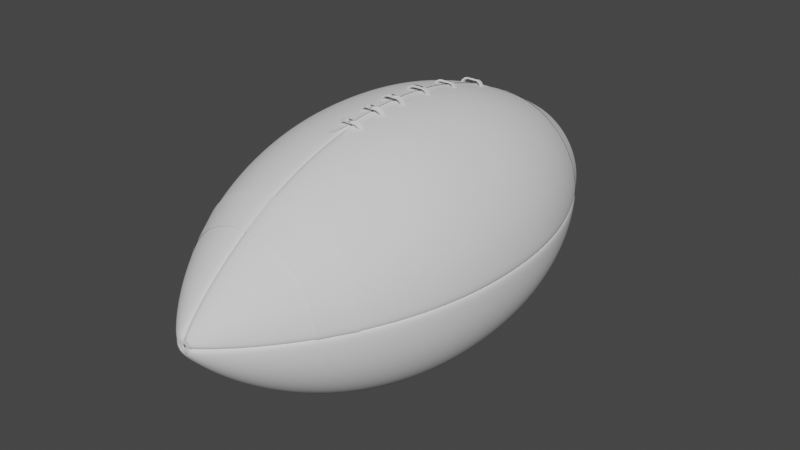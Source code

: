 # Source: AFootball.blend  (saved by Blender 3.4.6; exported with 4.5.12 LTS)
import bpy
from mathutils import Matrix  # noqa: F401  (used for matrix-valued properties, if any)

bpy.ops.wm.read_factory_settings(use_empty=True)
scene = bpy.context.scene
scene.name = 'Scene'

# ---- collections
col_collection = bpy.data.collections.new('Collection'); scene.collection.children.link(col_collection)

# ---- node groups
ng_auto_smooth = bpy.data.node_groups.new('Auto Smooth', 'GeometryNodeTree')
_s = ng_auto_smooth.interface.new_socket(name='Geometry', in_out='OUTPUT', socket_type='NodeSocketGeometry')
_s = ng_auto_smooth.interface.new_socket(name='Geometry', in_out='INPUT', socket_type='NodeSocketGeometry')
_s = ng_auto_smooth.interface.new_socket(name='Angle', in_out='INPUT', socket_type='NodeSocketFloat')
_s.subtype = 'ANGLE'
_s.min_value = 0.0
_s.max_value = 3.142
ng_auto_smooth.is_modifier = True
_N = ng_auto_smooth.nodes; _L = ng_auto_smooth.links
n0 = _N.new('NodeGroupOutput'); n0.name = 'Group Output'; n0.location = (480, -100)
n1 = _N.new('NodeGroupInput'); n1.name = 'Group Input'; n1.location = (-420, -300)
n2 = _N.new('NodeGroupInput'); n2.name = 'Group Input.001'; n2.location = (-60, -100)
n3 = _N.new('GeometryNodeSetShadeSmooth'); n3.name = 'Set Shade Smooth'; n3.location = (120, -100)
n3.domain = 'EDGE'
n4 = _N.new('GeometryNodeSetShadeSmooth'); n4.name = 'Set Shade Smooth.001'; n4.location = (300, -100)
n5 = _N.new('GeometryNodeInputMeshEdgeAngle'); n5.name = 'Edge Angle'; n5.location = (-420, -220)
n6 = _N.new('GeometryNodeInputEdgeSmooth'); n6.name = 'Is Edge Smooth'; n6.location = (-60, -160)
n7 = _N.new('GeometryNodeInputShadeSmooth'); n7.name = 'Is Face Smooth'; n7.location = (-240, -340)
n8 = _N.new('FunctionNodeBooleanMath'); n8.name = 'Boolean Math'; n8.location = (-60, -220)
n9 = _N.new('FunctionNodeCompare'); n9.name = 'Compare'; n9.location = (-240, -180)
n9.operation = 'LESS_EQUAL'
_L.new(n5.outputs[0], n9.inputs[0])
_L.new(n4.outputs[0], n0.inputs[0])
_L.new(n1.outputs[1], n9.inputs[1])
_L.new(n9.outputs[0], n8.inputs[0])
_L.new(n7.outputs[0], n8.inputs[1])
_L.new(n2.outputs[0], n3.inputs[0])
_L.new(n6.outputs[0], n3.inputs[1])
_L.new(n3.outputs[0], n4.inputs[0])
_L.new(n8.outputs[0], n3.inputs[2])
n0.is_active_output = True

# ---- world
world_world = bpy.data.worlds.new('World'); scene.world = world_world
world_world.use_nodes = True; world_world.node_tree.nodes.clear()
_N = world_world.node_tree.nodes; _L = world_world.node_tree.links
n0 = _N.new('ShaderNodeOutputWorld'); n0.name = 'World Output'; n0.location = (300, 300)
n1 = _N.new('ShaderNodeBackground'); n1.name = 'Background'; n1.location = (10, 300)
n1.inputs[0].default_value = (0.05088, 0.05088, 0.05088, 1.0)
_L.new(n1.outputs[0], n0.inputs[0])
n0.is_active_output = True
world_world.color = (0.05088, 0.05088, 0.05088)
world_world.use_sun_shadow = False
world_world.sun_shadow_jitter_overblur = 0.0

# ---- meshes
me_sphere = bpy.data.meshes.new('Sphere')
me_sphere.from_pydata([(0.0, 1.0, 0.0), (0.0, 0.9808, -0.347), (0.0, 0.8315, -0.9601), (0.0, 0.0, -2.032), (-1.0, 0.0, 0.0), (-0.9808, 0.0, -0.347), (-0.9239, 0.0, -0.6571), (-0.8315, 0.0, -0.9601), (-0.7071, 0.0, -1.239), (-0.5556, 0.0, -1.496), (-0.3827, 0.0, -1.726), (-0.04063, 0.0, -2.053), (-0.9808, 0.1951, 0.0), (-0.9619, 0.1913, -0.347), (-0.9061, 0.1802, -0.6571), (-0.8155, 0.1622, -0.9601), (-0.6935, 0.1379, -1.239), (-0.5449, 0.1084, -1.496), (-0.3753, 0.07466, -1.726), (-0.03985, 0.007927, -2.053), (-0.9239, 0.3827, 0.0), (-0.9061, 0.3753, -0.347), (-0.8536, 0.3536, -0.6571), (-0.7682, 0.3182, -0.9601), (-0.6533, 0.2706, -1.239), (-0.5133, 0.2126, -1.496), (-0.3536, 0.1464, -1.726), (-0.03754, 0.01555, -2.053), (-0.8315, 0.5556, 0.0), (-0.8155, 0.5449, -0.347), (-0.7682, 0.5133, -0.6571), (-0.6913, 0.4619, -0.9601), (-0.5879, 0.3928, -1.239), (-0.4619, 0.3087, -1.496), (-0.3182, 0.2126, -1.726), (-0.03378, 0.02257, -2.053), (-0.7071, 0.7071, 0.0), (-0.6935, 0.6935, -0.347), (-0.6533, 0.6533, -0.6571), (-0.5879, 0.5879, -0.9601), (-0.5, 0.5, -1.239), (-0.3928, 0.3928, -1.496), (-0.2706, 0.2706, -1.726), (-0.02873, 0.02873, -2.053), (-0.5556, 0.8315, 0.0), (-0.5449, 0.8155, -0.347), (-0.5133, 0.7682, -0.6571), (-0.4619, 0.6913, -0.9601), (-0.3928, 0.5879, -1.239), (-0.3087, 0.4619, -1.496), (-0.2126, 0.3182, -1.726), (-0.02257, 0.03378, -2.053), (-0.3827, 0.9239, 0.0), (-0.3753, 0.9061, -0.347), (-0.3536, 0.8536, -0.6571), (-0.3182, 0.7682, -0.9601), (-0.2706, 0.6533, -1.239), (-0.2126, 0.5133, -1.496), (-0.1464, 0.3536, -1.726), (-0.01555, 0.03754, -2.053), (-0.1951, 0.9808, 0.0), (-0.1913, 0.9619, -0.347), (-0.1802, 0.9061, -0.6571), (-0.1622, 0.8155, -0.9601), (-0.1379, 0.6935, -1.239), (-0.1084, 0.5449, -1.496), (-0.07466, 0.3753, -1.726), (-0.007927, 0.03985, -2.053), (0.0, 0.9239, -0.6571), (0.0, 0.7071, -1.239), (0.0, 0.5556, -1.496), (0.0, 0.3827, -1.726), (0.0, 0.04063, -2.053), (-0.2006, 0.0, -1.919), (-0.1968, 0.03914, -1.919), (-0.1854, 0.07678, -1.919), (-0.1668, 0.1115, -1.919), (-0.1419, 0.1419, -1.919), (-0.1115, 0.1668, -1.919), (-0.07678, 0.1854, -1.919), (-0.03914, 0.1968, -1.919), (0.0, 0.2006, -1.919), (0.0, 0.9808, 0.347), (0.0, 0.8315, 0.9601), (0.0, 0.0, 2.032), (-0.9808, 0.0, 0.347), (-0.9239, 0.0, 0.6571), (-0.8315, 0.0, 0.9601), (-0.7071, 0.0, 1.239), (-0.5556, 0.0, 1.496), (-0.3827, 0.0, 1.726), (-0.04063, 0.0, 2.053), (-0.9619, 0.1913, 0.347), (-0.9061, 0.1802, 0.6571), (-0.8155, 0.1622, 0.9601), (-0.6935, 0.1379, 1.239), (-0.5449, 0.1084, 1.496), (-0.3753, 0.07466, 1.726), (-0.03985, 0.007927, 2.053), (-0.9061, 0.3753, 0.347), (-0.8536, 0.3536, 0.6571), (-0.7682, 0.3182, 0.9601), (-0.6533, 0.2706, 1.239), (-0.5133, 0.2126, 1.496), (-0.3536, 0.1464, 1.726), (-0.03754, 0.01555, 2.053), (-0.8155, 0.5449, 0.347), (-0.7682, 0.5133, 0.6571), (-0.6913, 0.4619, 0.9601), (-0.5879, 0.3928, 1.239), (-0.4619, 0.3087, 1.496), (-0.3182, 0.2126, 1.726), (-0.03378, 0.02257, 2.053), (-0.6935, 0.6935, 0.347), (-0.6533, 0.6533, 0.6571), (-0.5879, 0.5879, 0.9601), (-0.5, 0.5, 1.239), (-0.3928, 0.3928, 1.496), (-0.2706, 0.2706, 1.726), (-0.02873, 0.02873, 2.053), (-0.5449, 0.8155, 0.347), (-0.5133, 0.7682, 0.6571), (-0.4619, 0.6913, 0.9601), (-0.3928, 0.5879, 1.239), (-0.3087, 0.4619, 1.496), (-0.2126, 0.3182, 1.726), (-0.02257, 0.03378, 2.053), (-0.3753, 0.9061, 0.347), (-0.3536, 0.8536, 0.6571), (-0.3182, 0.7682, 0.9601), (-0.2706, 0.6533, 1.239), (-0.2126, 0.5133, 1.496), (-0.1464, 0.3536, 1.726), (-0.01555, 0.03754, 2.053), (-0.1913, 0.9619, 0.347), (-0.1802, 0.9061, 0.6571), (-0.1622, 0.8155, 0.9601), (-0.1379, 0.6935, 1.239), (-0.1084, 0.5449, 1.496), (-0.07466, 0.3753, 1.726), (-0.007927, 0.03985, 2.053), (0.0, 0.9239, 0.6571), (0.0, 0.7071, 1.239), (0.0, 0.5556, 1.496), (0.0, 0.3827, 1.726), (0.0, 0.04063, 2.053), (-0.2006, 0.0, 1.919), (-0.1968, 0.03914, 1.919), (-0.1854, 0.07678, 1.919), (-0.1668, 0.1115, 1.919), (-0.1419, 0.1419, 1.919), (-0.1115, 0.1668, 1.919), (-0.07678, 0.1854, 1.919), (-0.03914, 0.1968, 1.919), (0.0, 0.2006, 1.919), (-0.01946, 1.016, -6.827e-10), (-0.01946, 0.9964, -0.347), (-0.01946, 0.8471, -0.9601), (-0.01946, 0.01562, -2.032), (-1.019, 0.01562, -6.827e-10), (-1.0, 0.01562, -0.347), (-0.9433, 0.01562, -0.6571), (-0.8509, 0.01562, -0.9601), (-0.7266, 0.01562, -1.239), (-0.575, 0.01562, -1.496), (-0.4021, 0.01562, -1.726), (-0.06009, 0.01562, -2.053), (-1.0, 0.2107, -6.827e-10), (-0.9814, 0.207, -0.347), (-0.9256, 0.1959, -0.6571), (-0.835, 0.1778, -0.9601), (-0.713, 0.1536, -1.239), (-0.5644, 0.124, -1.496), (-0.3948, 0.09028, -1.726), (-0.05931, 0.02354, -2.053), (-0.9433, 0.3983, -6.827e-10), (-0.9256, 0.3909, -0.347), (-0.873, 0.3692, -0.6571), (-0.7876, 0.3338, -0.9601), (-0.6727, 0.2862, -1.239), (-0.5327, 0.2282, -1.496), (-0.373, 0.1621, -1.726), (-0.057, 0.03117, -2.053), (-0.8509, 0.5712, -6.827e-10), (-0.835, 0.5605, -0.347), (-0.7876, 0.5289, -0.6571), (-0.7108, 0.4776, -0.9601), (-0.6074, 0.4085, -1.239), (-0.4814, 0.3243, -1.496), (-0.3376, 0.2282, -1.726), (-0.05324, 0.03819, -2.053), (-0.7266, 0.7227, -6.827e-10), (-0.713, 0.7091, -0.347), (-0.6727, 0.6689, -0.6571), (-0.6074, 0.6036, -0.9601), (-0.5195, 0.5156, -1.239), (-0.4123, 0.4085, -1.496), (-0.2901, 0.2862, -1.726), (-0.04819, 0.04435, -2.053), (-0.575, 0.8471, -6.827e-10), (-0.5644, 0.8311, -0.347), (-0.5327, 0.7838, -0.6571), (-0.4814, 0.707, -0.9601), (-0.4123, 0.6036, -1.239), (-0.3281, 0.4776, -1.496), (-0.2321, 0.3338, -1.726), (-0.04203, 0.0494, -2.053), (-0.4021, 0.9395, -6.827e-10), (-0.3948, 0.9217, -0.347), (-0.373, 0.8692, -0.6571), (-0.3376, 0.7838, -0.9601), (-0.2901, 0.6689, -1.239), (-0.2321, 0.5289, -1.496), (-0.1659, 0.3692, -1.726), (-0.03501, 0.05316, -2.053), (-0.2145, 0.9964, -6.827e-10), (-0.2108, 0.9776, -0.347), (-0.1997, 0.9217, -0.6571), (-0.1817, 0.8311, -0.9601), (-0.1574, 0.7091, -1.239), (-0.1278, 0.5605, -1.496), (-0.09412, 0.3909, -1.726), (-0.02739, 0.05547, -2.053), (-0.01946, 0.9395, -0.6571), (-0.01946, 0.7227, -1.239), (-0.01946, 0.5712, -1.496), (-0.01946, 0.3983, -1.726), (-0.01946, 0.05625, -2.053), (-0.2201, 0.01562, -1.919), (-0.2162, 0.05476, -1.919), (-0.2048, 0.0924, -1.919), (-0.1863, 0.1271, -1.919), (-0.1613, 0.1575, -1.919), (-0.1309, 0.1824, -1.919), (-0.09624, 0.201, -1.919), (-0.0586, 0.2124, -1.919), (-0.01946, 0.2163, -1.919), (-0.01946, 0.9964, 0.347), (-0.01946, 0.8471, 0.9601), (-0.01946, 0.01562, 2.032), (-1.0, 0.01562, 0.347), (-0.9433, 0.01562, 0.6571), (-0.8509, 0.01562, 0.9601), (-0.7266, 0.01562, 1.239), (-0.575, 0.01562, 1.496), (-0.4021, 0.01562, 1.726), (-0.06009, 0.01562, 2.053), (-0.9814, 0.207, 0.347), (-0.9256, 0.1959, 0.6571), (-0.835, 0.1778, 0.9601), (-0.713, 0.1536, 1.239), (-0.5644, 0.124, 1.496), (-0.3948, 0.09028, 1.726), (-0.05931, 0.02354, 2.053), (-0.9256, 0.3909, 0.347), (-0.873, 0.3692, 0.6571), (-0.7876, 0.3338, 0.9601), (-0.6727, 0.2862, 1.239), (-0.5327, 0.2282, 1.496), (-0.373, 0.1621, 1.726), (-0.057, 0.03117, 2.053), (-0.835, 0.5605, 0.347), (-0.7876, 0.5289, 0.6571), (-0.7108, 0.4776, 0.9601), (-0.6074, 0.4085, 1.239), (-0.4814, 0.3243, 1.496), (-0.3376, 0.2282, 1.726), (-0.05324, 0.03819, 2.053), (-0.713, 0.7091, 0.347), (-0.6727, 0.6689, 0.6571), (-0.6074, 0.6036, 0.9601), (-0.5195, 0.5156, 1.239), (-0.4123, 0.4085, 1.496), (-0.2901, 0.2862, 1.726), (-0.04819, 0.04435, 2.053), (-0.5644, 0.8311, 0.347), (-0.5327, 0.7838, 0.6571), (-0.4814, 0.707, 0.9601), (-0.4123, 0.6036, 1.239), (-0.3281, 0.4776, 1.496), (-0.2321, 0.3338, 1.726), (-0.04203, 0.0494, 2.053), (-0.3948, 0.9217, 0.347), (-0.373, 0.8692, 0.6571), (-0.3376, 0.7838, 0.9601), (-0.2901, 0.6689, 1.239), (-0.2321, 0.5289, 1.496), (-0.1659, 0.3692, 1.726), (-0.03501, 0.05316, 2.053), (-0.2108, 0.9776, 0.347), (-0.1997, 0.9217, 0.6571), (-0.1817, 0.8311, 0.9601), (-0.1574, 0.7091, 1.239), (-0.1278, 0.5605, 1.496), (-0.09412, 0.3909, 1.726), (-0.02739, 0.05547, 2.053), (-0.01946, 0.9395, 0.6571), (-0.01946, 0.7227, 1.239), (-0.01946, 0.5712, 1.496), (-0.01946, 0.3983, 1.726), (-0.01946, 0.05625, 2.053), (-0.2201, 0.01562, 1.919), (-0.2162, 0.05476, 1.919), (-0.2048, 0.0924, 1.919), (-0.1863, 0.1271, 1.919), (-0.1613, 0.1575, 1.919), (-0.1309, 0.1824, 1.919), (-0.09624, 0.201, 1.919), (-0.0586, 0.2124, 1.919), (-0.01946, 0.2163, 1.919)], [], [(6, 14, 13, 5), (7, 15, 14, 6), (8, 16, 15, 7), (9, 17, 16, 8), (10, 18, 17, 9), (73, 74, 18, 10), (3, 19, 11), (5, 13, 12, 4), (18, 26, 25, 17), (74, 75, 26, 18), (3, 27, 19), (13, 21, 20, 12), (14, 22, 21, 13), (15, 23, 22, 14), (16, 24, 23, 15), (17, 25, 24, 16), (23, 31, 30, 22), (24, 32, 31, 23), (25, 33, 32, 24), (26, 34, 33, 25), (75, 76, 34, 26), (3, 35, 27), (21, 29, 28, 20), (22, 30, 29, 21), (76, 77, 42, 34), (3, 43, 35), (29, 37, 36, 28), (30, 38, 37, 29), (31, 39, 38, 30), (32, 40, 39, 31), (33, 41, 40, 32), (34, 42, 41, 33), (39, 47, 46, 38), (40, 48, 47, 39), (41, 49, 48, 40), (42, 50, 49, 41), (77, 78, 50, 42), (3, 51, 43), (37, 45, 44, 36), (38, 46, 45, 37), (78, 79, 58, 50), (3, 59, 51), (45, 53, 52, 44), (46, 54, 53, 45), (47, 55, 54, 46), (48, 56, 55, 47), (49, 57, 56, 48), (50, 58, 57, 49), (56, 64, 63, 55), (57, 65, 64, 56), (58, 66, 65, 57), (79, 80, 66, 58), (3, 67, 59), (53, 61, 60, 52), (54, 62, 61, 53), (55, 63, 62, 54), (3, 72, 67), (61, 1, 0, 60), (62, 68, 1, 61), (63, 2, 68, 62), (64, 69, 2, 63), (65, 70, 69, 64), (66, 71, 70, 65), (80, 81, 71, 66), (67, 72, 81, 80), (59, 67, 80, 79), (51, 59, 79, 78), (43, 51, 78, 77), (35, 43, 77, 76), (27, 35, 76, 75), (19, 27, 75, 74), (11, 19, 74, 73), (86, 85, 92, 93), (87, 86, 93, 94), (88, 87, 94, 95), (89, 88, 95, 96), (90, 89, 96, 97), (146, 90, 97, 147), (84, 91, 98), (85, 4, 12, 92), (97, 96, 103, 104), (147, 97, 104, 148), (84, 98, 105), (92, 12, 20, 99), (93, 92, 99, 100), (94, 93, 100, 101), (95, 94, 101, 102), (96, 95, 102, 103), (101, 100, 107, 108), (102, 101, 108, 109), (103, 102, 109, 110), (104, 103, 110, 111), (148, 104, 111, 149), (84, 105, 112), (99, 20, 28, 106), (100, 99, 106, 107), (149, 111, 118, 150), (84, 112, 119), (106, 28, 36, 113), (107, 106, 113, 114), (108, 107, 114, 115), (109, 108, 115, 116), (110, 109, 116, 117), (111, 110, 117, 118), (115, 114, 121, 122), (116, 115, 122, 123), (117, 116, 123, 124), (118, 117, 124, 125), (150, 118, 125, 151), (84, 119, 126), (113, 36, 44, 120), (114, 113, 120, 121), (151, 125, 132, 152), (84, 126, 133), (120, 44, 52, 127), (121, 120, 127, 128), (122, 121, 128, 129), (123, 122, 129, 130), (124, 123, 130, 131), (125, 124, 131, 132), (130, 129, 136, 137), (131, 130, 137, 138), (132, 131, 138, 139), (152, 132, 139, 153), (84, 133, 140), (127, 52, 60, 134), (128, 127, 134, 135), (129, 128, 135, 136), (84, 140, 145), (134, 60, 0, 82), (135, 134, 82, 141), (136, 135, 141, 83), (137, 136, 83, 142), (138, 137, 142, 143), (139, 138, 143, 144), (153, 139, 144, 154), (140, 153, 154, 145), (133, 152, 153, 140), (126, 151, 152, 133), (119, 150, 151, 126), (112, 149, 150, 119), (105, 148, 149, 112), (98, 147, 148, 105), (91, 146, 147, 98), (161, 160, 168, 169), (162, 161, 169, 170), (163, 162, 170, 171), (164, 163, 171, 172), (165, 164, 172, 173), (228, 165, 173, 229), (158, 166, 174), (160, 159, 167, 168), (173, 172, 180, 181), (229, 173, 181, 230), (158, 174, 182), (168, 167, 175, 176), (169, 168, 176, 177), (170, 169, 177, 178), (171, 170, 178, 179), (172, 171, 179, 180), (178, 177, 185, 186), (179, 178, 186, 187), (180, 179, 187, 188), (181, 180, 188, 189), (230, 181, 189, 231), (158, 182, 190), (176, 175, 183, 184), (177, 176, 184, 185), (231, 189, 197, 232), (158, 190, 198), (184, 183, 191, 192), (185, 184, 192, 193), (186, 185, 193, 194), (187, 186, 194, 195), (188, 187, 195, 196), (189, 188, 196, 197), (194, 193, 201, 202), (195, 194, 202, 203), (196, 195, 203, 204), (197, 196, 204, 205), (232, 197, 205, 233), (158, 198, 206), (192, 191, 199, 200), (193, 192, 200, 201), (233, 205, 213, 234), (158, 206, 214), (200, 199, 207, 208), (201, 200, 208, 209), (202, 201, 209, 210), (203, 202, 210, 211), (204, 203, 211, 212), (205, 204, 212, 213), (211, 210, 218, 219), (212, 211, 219, 220), (213, 212, 220, 221), (234, 213, 221, 235), (158, 214, 222), (208, 207, 215, 216), (209, 208, 216, 217), (210, 209, 217, 218), (158, 222, 227), (216, 215, 155, 156), (217, 216, 156, 223), (218, 217, 223, 157), (219, 218, 157, 224), (220, 219, 224, 225), (221, 220, 225, 226), (235, 221, 226, 236), (222, 235, 236, 227), (214, 234, 235, 222), (206, 233, 234, 214), (198, 232, 233, 206), (190, 231, 232, 198), (182, 230, 231, 190), (174, 229, 230, 182), (166, 228, 229, 174), (241, 248, 247, 240), (242, 249, 248, 241), (243, 250, 249, 242), (244, 251, 250, 243), (245, 252, 251, 244), (301, 302, 252, 245), (239, 253, 246), (240, 247, 167, 159), (252, 259, 258, 251), (302, 303, 259, 252), (239, 260, 253), (247, 254, 175, 167), (248, 255, 254, 247), (249, 256, 255, 248), (250, 257, 256, 249), (251, 258, 257, 250), (256, 263, 262, 255), (257, 264, 263, 256), (258, 265, 264, 257), (259, 266, 265, 258), (303, 304, 266, 259), (239, 267, 260), (254, 261, 183, 175), (255, 262, 261, 254), (304, 305, 273, 266), (239, 274, 267), (261, 268, 191, 183), (262, 269, 268, 261), (263, 270, 269, 262), (264, 271, 270, 263), (265, 272, 271, 264), (266, 273, 272, 265), (270, 277, 276, 269), (271, 278, 277, 270), (272, 279, 278, 271), (273, 280, 279, 272), (305, 306, 280, 273), (239, 281, 274), (268, 275, 199, 191), (269, 276, 275, 268), (306, 307, 287, 280), (239, 288, 281), (275, 282, 207, 199), (276, 283, 282, 275), (277, 284, 283, 276), (278, 285, 284, 277), (279, 286, 285, 278), (280, 287, 286, 279), (285, 292, 291, 284), (286, 293, 292, 285), (287, 294, 293, 286), (307, 308, 294, 287), (239, 295, 288), (282, 289, 215, 207), (283, 290, 289, 282), (284, 291, 290, 283), (239, 300, 295), (289, 237, 155, 215), (290, 296, 237, 289), (291, 238, 296, 290), (292, 297, 238, 291), (293, 298, 297, 292), (294, 299, 298, 293), (308, 309, 299, 294), (295, 300, 309, 308), (288, 295, 308, 307), (281, 288, 307, 306), (274, 281, 306, 305), (267, 274, 305, 304), (260, 267, 304, 303), (253, 260, 303, 302), (246, 253, 302, 301), (142, 83, 238, 297), (5, 4, 159, 160), (68, 2, 157, 223), (84, 145, 300, 239), (73, 10, 165, 228), (6, 5, 160, 161), (2, 69, 224, 157), (91, 84, 239, 246), (7, 6, 161, 162), (72, 3, 158, 227), (8, 7, 162, 163), (143, 142, 297, 298), (3, 11, 166, 158), (9, 8, 163, 164), (144, 143, 298, 299), (82, 0, 155, 237), (69, 70, 225, 224), (10, 9, 164, 165), (145, 154, 309, 300), (4, 85, 240, 159), (70, 71, 226, 225), (11, 73, 228, 166), (154, 144, 299, 309), (85, 86, 241, 240), (81, 72, 227, 236), (86, 87, 242, 241), (87, 88, 243, 242), (71, 81, 236, 226), (88, 89, 244, 243), (89, 90, 245, 244), (141, 82, 237, 296), (146, 91, 246, 301), (90, 146, 301, 245), (83, 141, 296, 238), (0, 1, 156, 155), (1, 68, 223, 156)])
me_sphere.polygons.foreach_set('use_smooth', [True] * 324)
_uv = me_sphere.uv_layers.new(name='UVMap')
_uv.uv.foreach_set('vector', [1.0, 0.375, 0.9688, 0.375, 0.9687, 0.4375, 1.0, 0.4375, 1.0, 0.3125, 0.9687, 0.3125, 0.9688, 0.375, 1.0, 0.375, 1.0, 0.25, 0.9688, 0.25, 0.9687, 0.3125, 1.0, 0.3125, 1.0, 0.1875, 0.9687, 0.1875, 0.9688, 0.25, 1.0, 0.25, 1.0, 0.125, 0.9687, 0.125, 0.9687, 0.1875, 1.0, 0.1875, 1.0, 0.06435, 0.9688, 0.06435, 0.9687, 0.125, 1.0, 0.125, 0.9844, 0.0, 0.9687, 0.01499, 0.9876, 0.01499, 1.0, 0.4375, 0.9687, 0.4375, 0.9687, 0.5, 1.0, 0.5, 0.9687, 0.125, 0.9375, 0.125, 0.9375, 0.1875, 0.9687, 0.1875, 0.9688, 0.06435, 0.9375, 0.06435, 0.9375, 0.125, 0.9687, 0.125, 0.9531, 0.0, 0.9375, 0.01499, 0.9687, 0.01499, 0.9687, 0.4375, 0.9375, 0.4375, 0.9375, 0.5, 0.9687, 0.5, 0.9688, 0.375, 0.9375, 0.375, 0.9375, 0.4375, 0.9687, 0.4375, 0.9687, 0.3125, 0.9375, 0.3125, 0.9375, 0.375, 0.9688, 0.375, 0.9688, 0.25, 0.9375, 0.25, 0.9375, 0.3125, 0.9687, 0.3125, 0.9687, 0.1875, 0.9375, 0.1875, 0.9375, 0.25, 0.9688, 0.25, 0.9375, 0.3125, 0.9062, 0.3125, 0.9062, 0.375, 0.9375, 0.375, 0.9375, 0.25, 0.9062, 0.25, 0.9062, 0.3125, 0.9375, 0.3125, 0.9375, 0.1875, 0.9062, 0.1875, 0.9062, 0.25, 0.9375, 0.25, 0.9375, 0.125, 0.9062, 0.125, 0.9062, 0.1875, 0.9375, 0.1875, 0.9375, 0.06435, 0.9062, 0.06435, 0.9062, 0.125, 0.9375, 0.125, 0.9219, 0.0, 0.9063, 0.01499, 0.9375, 0.01499, 0.9375, 0.4375, 0.9062, 0.4375, 0.9062, 0.5, 0.9375, 0.5, 0.9375, 0.375, 0.9062, 0.375, 0.9062, 0.4375, 0.9375, 0.4375, 0.9062, 0.06435, 0.875, 0.06435, 0.875, 0.125, 0.9062, 0.125, 0.8906, 0.0, 0.875, 0.01499, 0.9063, 0.01499, 0.9062, 0.4375, 0.875, 0.4375, 0.875, 0.5, 0.9062, 0.5, 0.9062, 0.375, 0.875, 0.375, 0.875, 0.4375, 0.9062, 0.4375, 0.9062, 0.3125, 0.875, 0.3125, 0.875, 0.375, 0.9062, 0.375, 0.9062, 0.25, 0.875, 0.25, 0.875, 0.3125, 0.9062, 0.3125, 0.9062, 0.1875, 0.875, 0.1875, 0.875, 0.25, 0.9062, 0.25, 0.9062, 0.125, 0.875, 0.125, 0.875, 0.1875, 0.9062, 0.1875, 0.875, 0.3125, 0.8437, 0.3125, 0.8438, 0.375, 0.875, 0.375, 0.875, 0.25, 0.8438, 0.25, 0.8437, 0.3125, 0.875, 0.3125, 0.875, 0.1875, 0.8437, 0.1875, 0.8438, 0.25, 0.875, 0.25, 0.875, 0.125, 0.8438, 0.125, 0.8437, 0.1875, 0.875, 0.1875, 0.875, 0.06435, 0.8438, 0.06435, 0.8438, 0.125, 0.875, 0.125, 0.8594, 0.0, 0.8437, 0.01499, 0.875, 0.01499, 0.875, 0.4375, 0.8437, 0.4375, 0.8437, 0.5, 0.875, 0.5, 0.875, 0.375, 0.8438, 0.375, 0.8437, 0.4375, 0.875, 0.4375, 0.8438, 0.06435, 0.8125, 0.06435, 0.8125, 0.125, 0.8438, 0.125, 0.8281, 0.0, 0.8125, 0.01499, 0.8437, 0.01499, 0.8437, 0.4375, 0.8125, 0.4375, 0.8125, 0.5, 0.8437, 0.5, 0.8438, 0.375, 0.8125, 0.375, 0.8125, 0.4375, 0.8437, 0.4375, 0.8437, 0.3125, 0.8125, 0.3125, 0.8125, 0.375, 0.8438, 0.375, 0.8438, 0.25, 0.8125, 0.25, 0.8125, 0.3125, 0.8437, 0.3125, 0.8437, 0.1875, 0.8125, 0.1875, 0.8125, 0.25, 0.8438, 0.25, 0.8438, 0.125, 0.8125, 0.125, 0.8125, 0.1875, 0.8437, 0.1875, 0.8125, 0.25, 0.7812, 0.25, 0.7812, 0.3125, 0.8125, 0.3125, 0.8125, 0.1875, 0.7812, 0.1875, 0.7812, 0.25, 0.8125, 0.25, 0.8125, 0.125, 0.7812, 0.125, 0.7812, 0.1875, 0.8125, 0.1875, 0.8125, 0.06435, 0.7812, 0.06435, 0.7812, 0.125, 0.8125, 0.125, 0.7969, 0.0, 0.7813, 0.01499, 0.8125, 0.01499, 0.8125, 0.4375, 0.7812, 0.4375, 0.7812, 0.5, 0.8125, 0.5, 0.8125, 0.375, 0.7812, 0.375, 0.7812, 0.4375, 0.8125, 0.4375, 0.8125, 0.3125, 0.7812, 0.3125, 0.7812, 0.375, 0.8125, 0.375, 0.7656, 0.0, 0.7624, 0.01499, 0.7813, 0.01499, 0.7812, 0.4375, 0.75, 0.4375, 0.75, 0.5, 0.7812, 0.5, 0.7812, 0.375, 0.75, 0.375, 0.75, 0.4375, 0.7812, 0.4375, 0.7812, 0.3125, 0.75, 0.3125, 0.75, 0.375, 0.7812, 0.375, 0.7812, 0.25, 0.75, 0.25, 0.75, 0.3125, 0.7812, 0.3125, 0.7812, 0.1875, 0.75, 0.1875, 0.75, 0.25, 0.7812, 0.25, 0.7812, 0.125, 0.75, 0.125, 0.75, 0.1875, 0.7812, 0.1875, 0.7812, 0.06435, 0.75, 0.06435, 0.75, 0.125, 0.7812, 0.125, 0.7813, 0.01499, 0.7624, 0.01499, 0.75, 0.06435, 0.7812, 0.06435, 0.8125, 0.01499, 0.7813, 0.01499, 0.7812, 0.06435, 0.8125, 0.06435, 0.8437, 0.01499, 0.8125, 0.01499, 0.8125, 0.06435, 0.8438, 0.06435, 0.875, 0.01499, 0.8437, 0.01499, 0.8438, 0.06435, 0.875, 0.06435, 0.9063, 0.01499, 0.875, 0.01499, 0.875, 0.06435, 0.9062, 0.06435, 0.9375, 0.01499, 0.9063, 0.01499, 0.9062, 0.06435, 0.9375, 0.06435, 0.9687, 0.01499, 0.9375, 0.01499, 0.9375, 0.06435, 0.9688, 0.06435, 0.9876, 0.01499, 0.9687, 0.01499, 0.9688, 0.06435, 1.0, 0.06435, 1.0, 0.375, 1.0, 0.4375, 0.9687, 0.4375, 0.9688, 0.375, 1.0, 0.3125, 1.0, 0.375, 0.9688, 0.375, 0.9687, 0.3125, 1.0, 0.25, 1.0, 0.3125, 0.9687, 0.3125, 0.9688, 0.25, 1.0, 0.1875, 1.0, 0.25, 0.9688, 0.25, 0.9687, 0.1875, 1.0, 0.125, 1.0, 0.1875, 0.9687, 0.1875, 0.9687, 0.125, 1.0, 0.06435, 1.0, 0.125, 0.9687, 0.125, 0.9688, 0.06435, 0.9844, 0.0, 0.9876, 0.01499, 0.9687, 0.01499, 1.0, 0.4375, 1.0, 0.5, 0.9687, 0.5, 0.9687, 0.4375, 0.9687, 0.125, 0.9687, 0.1875, 0.9375, 0.1875, 0.9375, 0.125, 0.9688, 0.06435, 0.9687, 0.125, 0.9375, 0.125, 0.9375, 0.06435, 0.9531, 0.0, 0.9687, 0.01499, 0.9375, 0.01499, 0.9687, 0.4375, 0.9687, 0.5, 0.9375, 0.5, 0.9375, 0.4375, 0.9688, 0.375, 0.9687, 0.4375, 0.9375, 0.4375, 0.9375, 0.375, 0.9687, 0.3125, 0.9688, 0.375, 0.9375, 0.375, 0.9375, 0.3125, 0.9688, 0.25, 0.9687, 0.3125, 0.9375, 0.3125, 0.9375, 0.25, 0.9687, 0.1875, 0.9688, 0.25, 0.9375, 0.25, 0.9375, 0.1875, 0.9375, 0.3125, 0.9375, 0.375, 0.9062, 0.375, 0.9062, 0.3125, 0.9375, 0.25, 0.9375, 0.3125, 0.9062, 0.3125, 0.9062, 0.25, 0.9375, 0.1875, 0.9375, 0.25, 0.9062, 0.25, 0.9062, 0.1875, 0.9375, 0.125, 0.9375, 0.1875, 0.9062, 0.1875, 0.9062, 0.125, 0.9375, 0.06435, 0.9375, 0.125, 0.9062, 0.125, 0.9062, 0.06435, 0.9219, 0.0, 0.9375, 0.01499, 0.9063, 0.01499, 0.9375, 0.4375, 0.9375, 0.5, 0.9062, 0.5, 0.9062, 0.4375, 0.9375, 0.375, 0.9375, 0.4375, 0.9062, 0.4375, 0.9062, 0.375, 0.9062, 0.06435, 0.9062, 0.125, 0.875, 0.125, 0.875, 0.06435, 0.8906, 0.0, 0.9063, 0.01499, 0.875, 0.01499, 0.9062, 0.4375, 0.9062, 0.5, 0.875, 0.5, 0.875, 0.4375, 0.9062, 0.375, 0.9062, 0.4375, 0.875, 0.4375, 0.875, 0.375, 0.9062, 0.3125, 0.9062, 0.375, 0.875, 0.375, 0.875, 0.3125, 0.9062, 0.25, 0.9062, 0.3125, 0.875, 0.3125, 0.875, 0.25, 0.9062, 0.1875, 0.9062, 0.25, 0.875, 0.25, 0.875, 0.1875, 0.9062, 0.125, 0.9062, 0.1875, 0.875, 0.1875, 0.875, 0.125, 0.875, 0.3125, 0.875, 0.375, 0.8438, 0.375, 0.8437, 0.3125, 0.875, 0.25, 0.875, 0.3125, 0.8437, 0.3125, 0.8438, 0.25, 0.875, 0.1875, 0.875, 0.25, 0.8438, 0.25, 0.8437, 0.1875, 0.875, 0.125, 0.875, 0.1875, 0.8437, 0.1875, 0.8438, 0.125, 0.875, 0.06435, 0.875, 0.125, 0.8438, 0.125, 0.8438, 0.06435, 0.8594, 0.0, 0.875, 0.01499, 0.8437, 0.01499, 0.875, 0.4375, 0.875, 0.5, 0.8437, 0.5, 0.8437, 0.4375, 0.875, 0.375, 0.875, 0.4375, 0.8437, 0.4375, 0.8438, 0.375, 0.8438, 0.06435, 0.8438, 0.125, 0.8125, 0.125, 0.8125, 0.06435, 0.8281, 0.0, 0.8437, 0.01499, 0.8125, 0.01499, 0.8437, 0.4375, 0.8437, 0.5, 0.8125, 0.5, 0.8125, 0.4375, 0.8438, 0.375, 0.8437, 0.4375, 0.8125, 0.4375, 0.8125, 0.375, 0.8437, 0.3125, 0.8438, 0.375, 0.8125, 0.375, 0.8125, 0.3125, 0.8438, 0.25, 0.8437, 0.3125, 0.8125, 0.3125, 0.8125, 0.25, 0.8437, 0.1875, 0.8438, 0.25, 0.8125, 0.25, 0.8125, 0.1875, 0.8438, 0.125, 0.8437, 0.1875, 0.8125, 0.1875, 0.8125, 0.125, 0.8125, 0.25, 0.8125, 0.3125, 0.7812, 0.3125, 0.7812, 0.25, 0.8125, 0.1875, 0.8125, 0.25, 0.7812, 0.25, 0.7812, 0.1875, 0.8125, 0.125, 0.8125, 0.1875, 0.7812, 0.1875, 0.7812, 0.125, 0.8125, 0.06435, 0.8125, 0.125, 0.7812, 0.125, 0.7812, 0.06435, 0.7969, 0.0, 0.8125, 0.01499, 0.7813, 0.01499, 0.8125, 0.4375, 0.8125, 0.5, 0.7812, 0.5, 0.7812, 0.4375, 0.8125, 0.375, 0.8125, 0.4375, 0.7812, 0.4375, 0.7812, 0.375, 0.8125, 0.3125, 0.8125, 0.375, 0.7812, 0.375, 0.7812, 0.3125, 0.7656, 0.0, 0.7813, 0.01499, 0.7624, 0.01499, 0.7812, 0.4375, 0.7812, 0.5, 0.75, 0.5, 0.75, 0.4375, 0.7812, 0.375, 0.7812, 0.4375, 0.75, 0.4375, 0.75, 0.375, 0.7812, 0.3125, 0.7812, 0.375, 0.75, 0.375, 0.75, 0.3125, 0.7812, 0.25, 0.7812, 0.3125, 0.75, 0.3125, 0.75, 0.25, 0.7812, 0.1875, 0.7812, 0.25, 0.75, 0.25, 0.75, 0.1875, 0.7812, 0.125, 0.7812, 0.1875, 0.75, 0.1875, 0.75, 0.125, 0.7812, 0.06435, 0.7812, 0.125, 0.75, 0.125, 0.75, 0.06435, 0.7813, 0.01499, 0.7812, 0.06435, 0.75, 0.06435, 0.7624, 0.01499, 0.8125, 0.01499, 0.8125, 0.06435, 0.7812, 0.06435, 0.7813, 0.01499, 0.8437, 0.01499, 0.8438, 0.06435, 0.8125, 0.06435, 0.8125, 0.01499, 0.875, 0.01499, 0.875, 0.06435, 0.8438, 0.06435, 0.8437, 0.01499, 0.9063, 0.01499, 0.9062, 0.06435, 0.875, 0.06435, 0.875, 0.01499, 0.9375, 0.01499, 0.9375, 0.06435, 0.9062, 0.06435, 0.9063, 0.01499, 0.9687, 0.01499, 0.9688, 0.06435, 0.9375, 0.06435, 0.9375, 0.01499, 0.9876, 0.01499, 1.0, 0.06435, 0.9688, 0.06435, 0.9687, 0.01499, 1.0, 0.375, 1.0, 0.4375, 0.9687, 0.4375, 0.9688, 0.375, 1.0, 0.3125, 1.0, 0.375, 0.9688, 0.375, 0.9687, 0.3125, 1.0, 0.25, 1.0, 0.3125, 0.9687, 0.3125, 0.9688, 0.25, 1.0, 0.1875, 1.0, 0.25, 0.9688, 0.25, 0.9687, 0.1875, 1.0, 0.125, 1.0, 0.1875, 0.9687, 0.1875, 0.9687, 0.125, 1.0, 0.06435, 1.0, 0.125, 0.9687, 0.125, 0.9688, 0.06435, 0.9844, 0.0, 0.9876, 0.01499, 0.9687, 0.01499, 1.0, 0.4375, 1.0, 0.5, 0.9687, 0.5, 0.9687, 0.4375, 0.9687, 0.125, 0.9687, 0.1875, 0.9375, 0.1875, 0.9375, 0.125, 0.9688, 0.06435, 0.9687, 0.125, 0.9375, 0.125, 0.9375, 0.06435, 0.9531, 0.0, 0.9687, 0.01499, 0.9375, 0.01499, 0.9687, 0.4375, 0.9687, 0.5, 0.9375, 0.5, 0.9375, 0.4375, 0.9688, 0.375, 0.9687, 0.4375, 0.9375, 0.4375, 0.9375, 0.375, 0.9687, 0.3125, 0.9688, 0.375, 0.9375, 0.375, 0.9375, 0.3125, 0.9688, 0.25, 0.9687, 0.3125, 0.9375, 0.3125, 0.9375, 0.25, 0.9687, 0.1875, 0.9688, 0.25, 0.9375, 0.25, 0.9375, 0.1875, 0.9375, 0.3125, 0.9375, 0.375, 0.9062, 0.375, 0.9062, 0.3125, 0.9375, 0.25, 0.9375, 0.3125, 0.9062, 0.3125, 0.9062, 0.25, 0.9375, 0.1875, 0.9375, 0.25, 0.9062, 0.25, 0.9062, 0.1875, 0.9375, 0.125, 0.9375, 0.1875, 0.9062, 0.1875, 0.9062, 0.125, 0.9375, 0.06435, 0.9375, 0.125, 0.9062, 0.125, 0.9062, 0.06435, 0.9219, 0.0, 0.9375, 0.01499, 0.9063, 0.01499, 0.9375, 0.4375, 0.9375, 0.5, 0.9062, 0.5, 0.9062, 0.4375, 0.9375, 0.375, 0.9375, 0.4375, 0.9062, 0.4375, 0.9062, 0.375, 0.9062, 0.06435, 0.9062, 0.125, 0.875, 0.125, 0.875, 0.06435, 0.8906, 0.0, 0.9063, 0.01499, 0.875, 0.01499, 0.9062, 0.4375, 0.9062, 0.5, 0.875, 0.5, 0.875, 0.4375, 0.9062, 0.375, 0.9062, 0.4375, 0.875, 0.4375, 0.875, 0.375, 0.9062, 0.3125, 0.9062, 0.375, 0.875, 0.375, 0.875, 0.3125, 0.9062, 0.25, 0.9062, 0.3125, 0.875, 0.3125, 0.875, 0.25, 0.9062, 0.1875, 0.9062, 0.25, 0.875, 0.25, 0.875, 0.1875, 0.9062, 0.125, 0.9062, 0.1875, 0.875, 0.1875, 0.875, 0.125, 0.875, 0.3125, 0.875, 0.375, 0.8438, 0.375, 0.8437, 0.3125, 0.875, 0.25, 0.875, 0.3125, 0.8437, 0.3125, 0.8438, 0.25, 0.875, 0.1875, 0.875, 0.25, 0.8438, 0.25, 0.8437, 0.1875, 0.875, 0.125, 0.875, 0.1875, 0.8437, 0.1875, 0.8438, 0.125, 0.875, 0.06435, 0.875, 0.125, 0.8438, 0.125, 0.8438, 0.06435, 0.8594, 0.0, 0.875, 0.01499, 0.8437, 0.01499, 0.875, 0.4375, 0.875, 0.5, 0.8437, 0.5, 0.8437, 0.4375, 0.875, 0.375, 0.875, 0.4375, 0.8437, 0.4375, 0.8438, 0.375, 0.8438, 0.06435, 0.8438, 0.125, 0.8125, 0.125, 0.8125, 0.06435, 0.8281, 0.0, 0.8437, 0.01499, 0.8125, 0.01499, 0.8437, 0.4375, 0.8437, 0.5, 0.8125, 0.5, 0.8125, 0.4375, 0.8438, 0.375, 0.8437, 0.4375, 0.8125, 0.4375, 0.8125, 0.375, 0.8437, 0.3125, 0.8438, 0.375, 0.8125, 0.375, 0.8125, 0.3125, 0.8438, 0.25, 0.8437, 0.3125, 0.8125, 0.3125, 0.8125, 0.25, 0.8437, 0.1875, 0.8438, 0.25, 0.8125, 0.25, 0.8125, 0.1875, 0.8438, 0.125, 0.8437, 0.1875, 0.8125, 0.1875, 0.8125, 0.125, 0.8125, 0.25, 0.8125, 0.3125, 0.7812, 0.3125, 0.7812, 0.25, 0.8125, 0.1875, 0.8125, 0.25, 0.7812, 0.25, 0.7812, 0.1875, 0.8125, 0.125, 0.8125, 0.1875, 0.7812, 0.1875, 0.7812, 0.125, 0.8125, 0.06435, 0.8125, 0.125, 0.7812, 0.125, 0.7812, 0.06435, 0.7969, 0.0, 0.8125, 0.01499, 0.7813, 0.01499, 0.8125, 0.4375, 0.8125, 0.5, 0.7812, 0.5, 0.7812, 0.4375, 0.8125, 0.375, 0.8125, 0.4375, 0.7812, 0.4375, 0.7812, 0.375, 0.8125, 0.3125, 0.8125, 0.375, 0.7812, 0.375, 0.7812, 0.3125, 0.7656, 0.0, 0.7813, 0.01499, 0.7624, 0.01499, 0.7812, 0.4375, 0.7812, 0.5, 0.75, 0.5, 0.75, 0.4375, 0.7812, 0.375, 0.7812, 0.4375, 0.75, 0.4375, 0.75, 0.375, 0.7812, 0.3125, 0.7812, 0.375, 0.75, 0.375, 0.75, 0.3125, 0.7812, 0.25, 0.7812, 0.3125, 0.75, 0.3125, 0.75, 0.25, 0.7812, 0.1875, 0.7812, 0.25, 0.75, 0.25, 0.75, 0.1875, 0.7812, 0.125, 0.7812, 0.1875, 0.75, 0.1875, 0.75, 0.125, 0.7812, 0.06435, 0.7812, 0.125, 0.75, 0.125, 0.75, 0.06435, 0.7813, 0.01499, 0.7812, 0.06435, 0.75, 0.06435, 0.7624, 0.01499, 0.8125, 0.01499, 0.8125, 0.06435, 0.7812, 0.06435, 0.7813, 0.01499, 0.8437, 0.01499, 0.8438, 0.06435, 0.8125, 0.06435, 0.8125, 0.01499, 0.875, 0.01499, 0.875, 0.06435, 0.8438, 0.06435, 0.8437, 0.01499, 0.9063, 0.01499, 0.9062, 0.06435, 0.875, 0.06435, 0.875, 0.01499, 0.9375, 0.01499, 0.9375, 0.06435, 0.9062, 0.06435, 0.9063, 0.01499, 0.9687, 0.01499, 0.9688, 0.06435, 0.9375, 0.06435, 0.9375, 0.01499, 0.9876, 0.01499, 1.0, 0.06435, 0.9688, 0.06435, 0.9687, 0.01499, 1.0, 0.375, 0.9688, 0.375, 0.9687, 0.4375, 1.0, 0.4375, 1.0, 0.3125, 0.9687, 0.3125, 0.9688, 0.375, 1.0, 0.375, 1.0, 0.25, 0.9688, 0.25, 0.9687, 0.3125, 1.0, 0.3125, 1.0, 0.1875, 0.9687, 0.1875, 0.9688, 0.25, 1.0, 0.25, 1.0, 0.125, 0.9687, 0.125, 0.9687, 0.1875, 1.0, 0.1875, 1.0, 0.06435, 0.9688, 0.06435, 0.9687, 0.125, 1.0, 0.125, 0.9844, 0.0, 0.9687, 0.01499, 0.9876, 0.01499, 1.0, 0.4375, 0.9687, 0.4375, 0.9687, 0.5, 1.0, 0.5, 0.9687, 0.125, 0.9375, 0.125, 0.9375, 0.1875, 0.9687, 0.1875, 0.9688, 0.06435, 0.9375, 0.06435, 0.9375, 0.125, 0.9687, 0.125, 0.9531, 0.0, 0.9375, 0.01499, 0.9687, 0.01499, 0.9687, 0.4375, 0.9375, 0.4375, 0.9375, 0.5, 0.9687, 0.5, 0.9688, 0.375, 0.9375, 0.375, 0.9375, 0.4375, 0.9687, 0.4375, 0.9687, 0.3125, 0.9375, 0.3125, 0.9375, 0.375, 0.9688, 0.375, 0.9688, 0.25, 0.9375, 0.25, 0.9375, 0.3125, 0.9687, 0.3125, 0.9687, 0.1875, 0.9375, 0.1875, 0.9375, 0.25, 0.9688, 0.25, 0.9375, 0.3125, 0.9062, 0.3125, 0.9062, 0.375, 0.9375, 0.375, 0.9375, 0.25, 0.9062, 0.25, 0.9062, 0.3125, 0.9375, 0.3125, 0.9375, 0.1875, 0.9062, 0.1875, 0.9062, 0.25, 0.9375, 0.25, 0.9375, 0.125, 0.9062, 0.125, 0.9062, 0.1875, 0.9375, 0.1875, 0.9375, 0.06435, 0.9062, 0.06435, 0.9062, 0.125, 0.9375, 0.125, 0.9219, 0.0, 0.9063, 0.01499, 0.9375, 0.01499, 0.9375, 0.4375, 0.9062, 0.4375, 0.9062, 0.5, 0.9375, 0.5, 0.9375, 0.375, 0.9062, 0.375, 0.9062, 0.4375, 0.9375, 0.4375, 0.9062, 0.06435, 0.875, 0.06435, 0.875, 0.125, 0.9062, 0.125, 0.8906, 0.0, 0.875, 0.01499, 0.9063, 0.01499, 0.9062, 0.4375, 0.875, 0.4375, 0.875, 0.5, 0.9062, 0.5, 0.9062, 0.375, 0.875, 0.375, 0.875, 0.4375, 0.9062, 0.4375, 0.9062, 0.3125, 0.875, 0.3125, 0.875, 0.375, 0.9062, 0.375, 0.9062, 0.25, 0.875, 0.25, 0.875, 0.3125, 0.9062, 0.3125, 0.9062, 0.1875, 0.875, 0.1875, 0.875, 0.25, 0.9062, 0.25, 0.9062, 0.125, 0.875, 0.125, 0.875, 0.1875, 0.9062, 0.1875, 0.875, 0.3125, 0.8437, 0.3125, 0.8438, 0.375, 0.875, 0.375, 0.875, 0.25, 0.8438, 0.25, 0.8437, 0.3125, 0.875, 0.3125, 0.875, 0.1875, 0.8437, 0.1875, 0.8438, 0.25, 0.875, 0.25, 0.875, 0.125, 0.8438, 0.125, 0.8437, 0.1875, 0.875, 0.1875, 0.875, 0.06435, 0.8438, 0.06435, 0.8438, 0.125, 0.875, 0.125, 0.8594, 0.0, 0.8437, 0.01499, 0.875, 0.01499, 0.875, 0.4375, 0.8437, 0.4375, 0.8437, 0.5, 0.875, 0.5, 0.875, 0.375, 0.8438, 0.375, 0.8437, 0.4375, 0.875, 0.4375, 0.8438, 0.06435, 0.8125, 0.06435, 0.8125, 0.125, 0.8438, 0.125, 0.8281, 0.0, 0.8125, 0.01499, 0.8437, 0.01499, 0.8437, 0.4375, 0.8125, 0.4375, 0.8125, 0.5, 0.8437, 0.5, 0.8438, 0.375, 0.8125, 0.375, 0.8125, 0.4375, 0.8437, 0.4375, 0.8437, 0.3125, 0.8125, 0.3125, 0.8125, 0.375, 0.8438, 0.375, 0.8438, 0.25, 0.8125, 0.25, 0.8125, 0.3125, 0.8437, 0.3125, 0.8437, 0.1875, 0.8125, 0.1875, 0.8125, 0.25, 0.8438, 0.25, 0.8438, 0.125, 0.8125, 0.125, 0.8125, 0.1875, 0.8437, 0.1875, 0.8125, 0.25, 0.7812, 0.25, 0.7812, 0.3125, 0.8125, 0.3125, 0.8125, 0.1875, 0.7812, 0.1875, 0.7812, 0.25, 0.8125, 0.25, 0.8125, 0.125, 0.7812, 0.125, 0.7812, 0.1875, 0.8125, 0.1875, 0.8125, 0.06435, 0.7812, 0.06435, 0.7812, 0.125, 0.8125, 0.125, 0.7969, 0.0, 0.7813, 0.01499, 0.8125, 0.01499, 0.8125, 0.4375, 0.7812, 0.4375, 0.7812, 0.5, 0.8125, 0.5, 0.8125, 0.375, 0.7812, 0.375, 0.7812, 0.4375, 0.8125, 0.4375, 0.8125, 0.3125, 0.7812, 0.3125, 0.7812, 0.375, 0.8125, 0.375, 0.7656, 0.0, 0.7624, 0.01499, 0.7813, 0.01499, 0.7812, 0.4375, 0.75, 0.4375, 0.75, 0.5, 0.7812, 0.5, 0.7812, 0.375, 0.75, 0.375, 0.75, 0.4375, 0.7812, 0.4375, 0.7812, 0.3125, 0.75, 0.3125, 0.75, 0.375, 0.7812, 0.375, 0.7812, 0.25, 0.75, 0.25, 0.75, 0.3125, 0.7812, 0.3125, 0.7812, 0.1875, 0.75, 0.1875, 0.75, 0.25, 0.7812, 0.25, 0.7812, 0.125, 0.75, 0.125, 0.75, 0.1875, 0.7812, 0.1875, 0.7812, 0.06435, 0.75, 0.06435, 0.75, 0.125, 0.7812, 0.125, 0.7813, 0.01499, 0.7624, 0.01499, 0.75, 0.06435, 0.7812, 0.06435, 0.8125, 0.01499, 0.7813, 0.01499, 0.7812, 0.06435, 0.8125, 0.06435, 0.8437, 0.01499, 0.8125, 0.01499, 0.8125, 0.06435, 0.8438, 0.06435, 0.875, 0.01499, 0.8437, 0.01499, 0.8438, 0.06435, 0.875, 0.06435, 0.9063, 0.01499, 0.875, 0.01499, 0.875, 0.06435, 0.9062, 0.06435, 0.9375, 0.01499, 0.9063, 0.01499, 0.9062, 0.06435, 0.9375, 0.06435, 0.9687, 0.01499, 0.9375, 0.01499, 0.9375, 0.06435, 0.9688, 0.06435, 0.9876, 0.01499, 0.9687, 0.01499, 0.9688, 0.06435, 1.0, 0.06435, 0.75, 0.25, 0.75, 0.3125, 0.75, 0.3125, 0.75, 0.25, 1.0, 0.4375, 1.0, 0.5, 1.0, 0.5, 1.0, 0.4375, 0.75, 0.375, 0.75, 0.3125, 0.75, 0.3125, 0.75, 0.375, 0.7656, 0.0, 0.7624, 0.01499, 0.7624, 0.01499, 0.7656, 0.0, 1.0, 0.06435, 1.0, 0.125, 1.0, 0.125, 1.0, 0.06435, 1.0, 0.375, 1.0, 0.4375, 1.0, 0.4375, 1.0, 0.375, 0.75, 0.3125, 0.75, 0.25, 0.75, 0.25, 0.75, 0.3125, 0.9876, 0.01499, 0.9844, 0.0, 0.9844, 0.0, 0.9876, 0.01499, 1.0, 0.3125, 1.0, 0.375, 1.0, 0.375, 1.0, 0.3125, 0.7624, 0.01499, 0.7656, 0.0, 0.7656, 0.0, 0.7624, 0.01499, 1.0, 0.25, 1.0, 0.3125, 1.0, 0.3125, 1.0, 0.25, 0.75, 0.1875, 0.75, 0.25, 0.75, 0.25, 0.75, 0.1875, 0.9844, 0.0, 0.9876, 0.01499, 0.9876, 0.01499, 0.9844, 0.0, 1.0, 0.1875, 1.0, 0.25, 1.0, 0.25, 1.0, 0.1875, 0.75, 0.125, 0.75, 0.1875, 0.75, 0.1875, 0.75, 0.125, 0.75, 0.4375, 0.75, 0.5, 0.75, 0.5, 0.75, 0.4375, 0.75, 0.25, 0.75, 0.1875, 0.75, 0.1875, 0.75, 0.25, 1.0, 0.125, 1.0, 0.1875, 1.0, 0.1875, 1.0, 0.125, 0.7624, 0.01499, 0.75, 0.06435, 0.75, 0.06435, 0.7624, 0.01499, 1.0, 0.5, 1.0, 0.4375, 1.0, 0.4375, 1.0, 0.5, 0.75, 0.1875, 0.75, 0.125, 0.75, 0.125, 0.75, 0.1875, 0.9876, 0.01499, 1.0, 0.06435, 1.0, 0.06435, 0.9876, 0.01499, 0.75, 0.06435, 0.75, 0.125, 0.75, 0.125, 0.75, 0.06435, 1.0, 0.4375, 1.0, 0.375, 1.0, 0.375, 1.0, 0.4375, 0.75, 0.06435, 0.7624, 0.01499, 0.7624, 0.01499, 0.75, 0.06435, 1.0, 0.375, 1.0, 0.3125, 1.0, 0.3125, 1.0, 0.375, 1.0, 0.3125, 1.0, 0.25, 1.0, 0.25, 1.0, 0.3125, 0.75, 0.125, 0.75, 0.06435, 0.75, 0.06435, 0.75, 0.125, 1.0, 0.25, 1.0, 0.1875, 1.0, 0.1875, 1.0, 0.25, 1.0, 0.1875, 1.0, 0.125, 1.0, 0.125, 1.0, 0.1875, 0.75, 0.375, 0.75, 0.4375, 0.75, 0.4375, 0.75, 0.375, 1.0, 0.06435, 0.9876, 0.01499, 0.9876, 0.01499, 1.0, 0.06435, 1.0, 0.125, 1.0, 0.06435, 1.0, 0.06435, 1.0, 0.125, 0.75, 0.3125, 0.75, 0.375, 0.75, 0.375, 0.75, 0.3125, 0.75, 0.5, 0.75, 0.4375, 0.75, 0.4375, 0.75, 0.5, 0.75, 0.4375, 0.75, 0.375, 0.75, 0.375, 0.75, 0.4375])
me_sphere.update()
me_sphere_001 = bpy.data.meshes.new('Sphere.001')
me_sphere_001.from_pydata([(-0.01946, 1.016, -6.827e-10), (-0.01946, 0.9964, -0.347), (-0.01946, 0.8471, -0.9601), (-0.2145, 0.9964, -6.827e-10), (-0.2108, 0.9776, -0.347), (-0.1997, 0.9217, -0.6571), (-0.1817, 0.8311, -0.9601), (-0.01946, 0.9395, -0.6571), (-0.01946, 0.9964, 0.347), (-0.2108, 0.9776, 0.347), (-0.1997, 0.9217, 0.6571), (-0.01946, 0.9395, 0.6571)], [], [(4, 3, 0, 1), (5, 4, 1, 7), (6, 5, 7, 2), (9, 8, 0, 3), (10, 11, 8, 9)])
me_sphere_001.polygons.foreach_set('use_smooth', [True] * 5)
_uv = me_sphere_001.uv_layers.new(name='UVMap')
_uv.uv.foreach_set('vector', [0.7812, 0.4375, 0.7812, 0.5, 0.75, 0.5, 0.75, 0.4375, 0.7812, 0.375, 0.7812, 0.4375, 0.75, 0.4375, 0.75, 0.375, 0.7812, 0.3125, 0.7812, 0.375, 0.75, 0.375, 0.75, 0.3125, 0.7812, 0.4375, 0.75, 0.4375, 0.75, 0.5, 0.7812, 0.5, 0.7812, 0.375, 0.75, 0.375, 0.75, 0.4375, 0.7812, 0.4375])
me_sphere_001.update()
me_sphere_002 = bpy.data.meshes.new('Sphere.002')
me_sphere_002.from_pydata([(-0.7071, 0.0, -1.239), (-0.5556, 0.0, -1.496), (0.0, 0.7071, -1.239), (0.0, 0.5556, -1.496), (-0.7266, 0.01562, -1.239), (-0.575, 0.01562, -1.496), (-0.713, 0.1536, -1.239), (-0.5644, 0.124, -1.496), (-0.6727, 0.2862, -1.239), (-0.5327, 0.2282, -1.496), (-0.6074, 0.4085, -1.239), (-0.4814, 0.3243, -1.496), (-0.5195, 0.5156, -1.239), (-0.4123, 0.4085, -1.496), (-0.4123, 0.6036, -1.239), (-0.3281, 0.4776, -1.496), (-0.2901, 0.6689, -1.239), (-0.2321, 0.5289, -1.496), (-0.1574, 0.7091, -1.239), (-0.1278, 0.5605, -1.496), (-0.01946, 0.7227, -1.239), (-0.01946, 0.5712, -1.496)], [], [(5, 4, 6, 7), (7, 6, 8, 9), (9, 8, 10, 11), (11, 10, 12, 13), (13, 12, 14, 15), (15, 14, 16, 17), (17, 16, 18, 19), (19, 18, 20, 21), (1, 0, 4, 5), (2, 3, 21, 20)])
me_sphere_002.polygons.foreach_set('use_smooth', [True] * 10)
_uv = me_sphere_002.uv_layers.new(name='UVMap')
_uv.uv.foreach_set('vector', [1.0, 0.1875, 1.0, 0.25, 0.9688, 0.25, 0.9687, 0.1875, 0.9687, 0.1875, 0.9688, 0.25, 0.9375, 0.25, 0.9375, 0.1875, 0.9375, 0.1875, 0.9375, 0.25, 0.9062, 0.25, 0.9062, 0.1875, 0.9062, 0.1875, 0.9062, 0.25, 0.875, 0.25, 0.875, 0.1875, 0.875, 0.1875, 0.875, 0.25, 0.8438, 0.25, 0.8437, 0.1875, 0.8437, 0.1875, 0.8438, 0.25, 0.8125, 0.25, 0.8125, 0.1875, 0.8125, 0.1875, 0.8125, 0.25, 0.7812, 0.25, 0.7812, 0.1875, 0.7812, 0.1875, 0.7812, 0.25, 0.75, 0.25, 0.75, 0.1875, 1.0, 0.1875, 1.0, 0.25, 1.0, 0.25, 1.0, 0.1875, 0.75, 0.25, 0.75, 0.1875, 0.75, 0.1875, 0.75, 0.25])
me_sphere_002.update()
me_sphere_003 = bpy.data.meshes.new('Sphere.003')
me_sphere_003.from_pydata([(-0.7071, 0.0, -1.239), (-0.5556, 0.0, -1.496), (0.0, 0.7071, -1.239), (0.0, 0.5556, -1.496), (-0.7266, 0.01562, -1.239), (-0.575, 0.01562, -1.496), (-0.713, 0.1536, -1.239), (-0.5644, 0.124, -1.496), (-0.6727, 0.2862, -1.239), (-0.5327, 0.2282, -1.496), (-0.6074, 0.4085, -1.239), (-0.4814, 0.3243, -1.496), (-0.5195, 0.5156, -1.239), (-0.4123, 0.4085, -1.496), (-0.4123, 0.6036, -1.239), (-0.3281, 0.4776, -1.496), (-0.2901, 0.6689, -1.239), (-0.2321, 0.5289, -1.496), (-0.1574, 0.7091, -1.239), (-0.1278, 0.5605, -1.496), (-0.01946, 0.7227, -1.239), (-0.01946, 0.5712, -1.496)], [], [(5, 4, 6, 7), (7, 6, 8, 9), (9, 8, 10, 11), (11, 10, 12, 13), (13, 12, 14, 15), (15, 14, 16, 17), (17, 16, 18, 19), (19, 18, 20, 21), (1, 0, 4, 5), (2, 3, 21, 20)])
me_sphere_003.polygons.foreach_set('use_smooth', [True] * 10)
_uv = me_sphere_003.uv_layers.new(name='UVMap')
_uv.uv.foreach_set('vector', [1.0, 0.1875, 1.0, 0.25, 0.9688, 0.25, 0.9687, 0.1875, 0.9687, 0.1875, 0.9688, 0.25, 0.9375, 0.25, 0.9375, 0.1875, 0.9375, 0.1875, 0.9375, 0.25, 0.9062, 0.25, 0.9062, 0.1875, 0.9062, 0.1875, 0.9062, 0.25, 0.875, 0.25, 0.875, 0.1875, 0.875, 0.1875, 0.875, 0.25, 0.8438, 0.25, 0.8437, 0.1875, 0.8437, 0.1875, 0.8438, 0.25, 0.8125, 0.25, 0.8125, 0.1875, 0.8125, 0.1875, 0.8125, 0.25, 0.7812, 0.25, 0.7812, 0.1875, 0.7812, 0.1875, 0.7812, 0.25, 0.75, 0.25, 0.75, 0.1875, 1.0, 0.1875, 1.0, 0.25, 1.0, 0.25, 1.0, 0.1875, 0.75, 0.25, 0.75, 0.1875, 0.75, 0.1875, 0.75, 0.25])
me_sphere_003.update()
me_plane = bpy.data.meshes.new('Plane')
me_plane.from_pydata([(-0.04697, 0.8359, 0.9197), (-3.936e-09, 0.8359, 0.9197), (-0.04697, 0.8675, 0.9105), (-3.936e-09, 0.8675, 0.9105), (-0.06627, 0.8337, 0.912), (-0.06627, 0.8653, 0.9028), (-0.08727, 0.8281, 0.8928), (-0.08727, 0.8597, 0.8837), (-0.09781, 0.8263, 0.8669), (-0.09781, 0.8474, 0.8608), (-0.04497, 0.8331, 0.9102), (-3.936e-09, 0.8331, 0.91), (-0.04497, 0.8648, 0.901), (-3.936e-09, 0.8647, 0.9008), (-0.06072, 0.8313, 0.9038), (-0.06072, 0.8629, 0.8946), (-0.07898, 0.8265, 0.8872), (-0.07898, 0.8581, 0.878), (-0.08844, 0.8252, 0.8632), (-0.08844, 0.8463, 0.857), (0.04697, 0.8359, 0.9197), (0.04697, 0.8675, 0.9105), (0.06627, 0.8337, 0.912), (0.06627, 0.8653, 0.9028), (0.08727, 0.8281, 0.8928), (0.08727, 0.8597, 0.8837), (0.09781, 0.8263, 0.8669), (0.09781, 0.8474, 0.8608), (0.04497, 0.8331, 0.9102), (0.04497, 0.8648, 0.901), (0.06072, 0.8313, 0.9038), (0.06072, 0.8629, 0.8946), (0.07898, 0.8265, 0.8872), (0.07898, 0.8581, 0.878), (0.08844, 0.8252, 0.8632), (0.08844, 0.8463, 0.857), (-0.04697, 0.5099, 0.9918), (-3.936e-09, 0.5099, 0.9918), (-0.04697, 0.5415, 0.9826), (-3.936e-09, 0.5415, 0.9826), (-0.06627, 0.5077, 0.984), (-0.06627, 0.5393, 0.9749), (-0.08727, 0.5021, 0.9649), (-0.08727, 0.5337, 0.9557), (-0.09781, 0.5003, 0.939), (-0.09781, 0.5214, 0.9329), (-0.04497, 0.5071, 0.9822), (-3.936e-09, 0.5071, 0.982), (-0.04497, 0.5388, 0.9731), (-3.936e-09, 0.5387, 0.9729), (-0.06072, 0.5053, 0.9759), (-0.06072, 0.5369, 0.9667), (-0.07898, 0.5005, 0.9593), (-0.07898, 0.5321, 0.9501), (-0.08844, 0.4992, 0.9353), (-0.08844, 0.5203, 0.9291), (0.04697, 0.5099, 0.9918), (0.04697, 0.5415, 0.9826), (0.06627, 0.5077, 0.984), (0.06627, 0.5393, 0.9749), (0.08727, 0.5021, 0.9649), (0.08727, 0.5337, 0.9557), (0.09781, 0.5003, 0.939), (0.09781, 0.5214, 0.9329), (0.04497, 0.5071, 0.9822), (0.04497, 0.5388, 0.9731), (0.06072, 0.5053, 0.9759), (0.06072, 0.5369, 0.9667), (0.07898, 0.5005, 0.9593), (0.07898, 0.5321, 0.9501), (0.08844, 0.4992, 0.9353), (0.08844, 0.5203, 0.9291), (-0.04697, 0.1894, 1.037), (-3.936e-09, 0.1894, 1.037), (-0.04697, 0.2222, 1.034), (-3.936e-09, 0.2222, 1.034), (-0.06627, 0.1888, 1.029), (-0.06627, 0.2216, 1.026), (-0.08727, 0.1872, 1.009), (-0.08727, 0.22, 1.006), (-0.09781, 0.1907, 0.9831), (-0.09781, 0.2127, 0.9814), (-0.04497, 0.1886, 1.027), (-3.936e-09, 0.1886, 1.027), (-0.04497, 0.2214, 1.024), (-3.936e-09, 0.2214, 1.024), (-0.06072, 0.1881, 1.02), (-0.06072, 0.2209, 1.018), (-0.07898, 0.1868, 1.003), (-0.07898, 0.2196, 1.0), (-0.08844, 0.1904, 0.9792), (-0.08844, 0.2124, 0.9775), (0.04697, 0.1894, 1.037), (0.04697, 0.2222, 1.034), (0.06627, 0.1888, 1.029), (0.06627, 0.2216, 1.026), (0.08727, 0.1872, 1.009), (0.08727, 0.22, 1.006), (0.09781, 0.1907, 0.9831), (0.09781, 0.2127, 0.9814), (0.04497, 0.1886, 1.027), (0.04497, 0.2214, 1.024), (0.06072, 0.1881, 1.02), (0.06072, 0.2209, 1.018), (0.07898, 0.1868, 1.003), (0.07898, 0.2196, 1.0), (0.08844, 0.1904, 0.9792), (0.08844, 0.2124, 0.9775), (-0.04697, -0.4975, 1.0), (-3.936e-09, -0.4975, 1.0), (-0.04697, -0.5291, 0.9912), (-3.936e-09, -0.5291, 0.9912), (-0.06627, -0.4952, 0.9926), (-0.06627, -0.5268, 0.9835), (-0.08727, -0.4897, 0.9735), (-0.08727, -0.5213, 0.9643), (-0.09781, -0.4878, 0.9476), (-0.09781, -0.509, 0.9415), (-0.04497, -0.4947, 0.9908), (-3.936e-09, -0.4946, 0.9906), (-0.04497, -0.5263, 0.9817), (-3.936e-09, -0.5263, 0.9815), (-0.06072, -0.4928, 0.9845), (-0.06072, -0.5245, 0.9753), (-0.07898, -0.488, 0.9679), (-0.07898, -0.5196, 0.9587), (-0.08844, -0.4867, 0.9439), (-0.08844, -0.5079, 0.9377), (0.04697, -0.4975, 1.0), (0.04697, -0.5291, 0.9912), (0.06627, -0.4952, 0.9926), (0.06627, -0.5268, 0.9835), (0.08727, -0.4897, 0.9735), (0.08727, -0.5213, 0.9643), (0.09781, -0.4878, 0.9476), (0.09781, -0.509, 0.9415), (0.04497, -0.4947, 0.9908), (0.04497, -0.5263, 0.9817), (0.06072, -0.4928, 0.9845), (0.06072, -0.5245, 0.9753), (0.07898, -0.488, 0.9679), (0.07898, -0.5196, 0.9587), (0.08844, -0.4867, 0.9439), (0.08844, -0.5079, 0.9377), (-0.04697, -0.2815, 1.036), (-3.936e-09, -0.2815, 1.036), (-0.04697, -0.3132, 1.027), (-3.936e-09, -0.3132, 1.027), (-0.06627, -0.2793, 1.029), (-0.06627, -0.3109, 1.019), (-0.08727, -0.2737, 1.009), (-0.08727, -0.3054, 1.0), (-0.09781, -0.2719, 0.9836), (-0.09781, -0.293, 0.9774), (-0.04497, -0.2788, 1.027), (-3.936e-09, -0.2787, 1.027), (-0.04497, -0.3104, 1.018), (-3.936e-09, -0.3103, 1.017), (-0.06072, -0.2769, 1.02), (-0.06072, -0.3085, 1.011), (-0.07898, -0.2721, 1.004), (-0.07898, -0.3037, 0.9947), (-0.08844, -0.2708, 0.9798), (-0.08844, -0.292, 0.9737), (0.04697, -0.2815, 1.036), (0.04697, -0.3132, 1.027), (0.06627, -0.2793, 1.029), (0.06627, -0.3109, 1.019), (0.08727, -0.2737, 1.009), (0.08727, -0.3054, 1.0), (0.09781, -0.2719, 0.9836), (0.09781, -0.293, 0.9774), (0.04497, -0.2788, 1.027), (0.04497, -0.3104, 1.018), (0.06072, -0.2769, 1.02), (0.06072, -0.3085, 1.011), (0.07898, -0.2721, 1.004), (0.07898, -0.3037, 0.9947), (0.08844, -0.2708, 0.9798), (0.08844, -0.292, 0.9737), (-0.04697, -0.06148, 1.049), (-3.936e-09, -0.06148, 1.049), (-0.04697, -0.09431, 1.046), (-3.936e-09, -0.09431, 1.046), (-0.06627, -0.06085, 1.041), (-0.06627, -0.09369, 1.038), (-0.08727, -0.05932, 1.021), (-0.08727, -0.09215, 1.018), (-0.09781, -0.0628, 0.9951), (-0.09781, -0.08476, 0.9934), (-0.04497, -0.06071, 1.039), (-3.936e-09, -0.06069, 1.039), (-0.04497, -0.09354, 1.036), (-3.936e-09, -0.09352, 1.036), (-0.06072, -0.0602, 1.032), (-0.06072, -0.09303, 1.03), (-0.07898, -0.05887, 1.015), (-0.07898, -0.0917, 1.012), (-0.08844, -0.0625, 0.9912), (-0.08844, -0.08446, 0.9895), (0.04697, -0.06148, 1.049), (0.04697, -0.09431, 1.046), (0.06627, -0.06085, 1.041), (0.06627, -0.09369, 1.038), (0.08727, -0.05932, 1.021), (0.08727, -0.09215, 1.018), (0.09781, -0.0628, 0.9951), (0.09781, -0.08476, 0.9934), (0.04497, -0.06071, 1.039), (0.04497, -0.09354, 1.036), (0.06072, -0.0602, 1.032), (0.06072, -0.09303, 1.03), (0.07898, -0.05887, 1.015), (0.07898, -0.0917, 1.012), (0.08844, -0.0625, 0.9912), (0.08844, -0.08446, 0.9895)], [], [(0, 1, 3, 2), (0, 2, 5, 4), (4, 5, 7, 6), (6, 7, 9, 8), (10, 12, 13, 11), (10, 14, 15, 12), (14, 16, 17, 15), (16, 18, 19, 17), (1, 0, 10, 11), (3, 1, 11, 13), (2, 3, 13, 12), (5, 2, 12, 15), (0, 4, 14, 10), (7, 5, 15, 17), (4, 6, 16, 14), (8, 9, 19, 18), (9, 7, 17, 19), (6, 8, 18, 16), (20, 21, 3, 1), (20, 22, 23, 21), (22, 24, 25, 23), (24, 26, 27, 25), (28, 11, 13, 29), (28, 29, 31, 30), (30, 31, 33, 32), (32, 33, 35, 34), (1, 11, 28, 20), (21, 29, 13, 3), (23, 31, 29, 21), (20, 28, 30, 22), (25, 33, 31, 23), (22, 30, 32, 24), (26, 34, 35, 27), (27, 35, 33, 25), (24, 32, 34, 26), (36, 37, 39, 38), (36, 38, 41, 40), (40, 41, 43, 42), (42, 43, 45, 44), (46, 48, 49, 47), (46, 50, 51, 48), (50, 52, 53, 51), (52, 54, 55, 53), (37, 36, 46, 47), (39, 37, 47, 49), (38, 39, 49, 48), (41, 38, 48, 51), (36, 40, 50, 46), (43, 41, 51, 53), (40, 42, 52, 50), (44, 45, 55, 54), (45, 43, 53, 55), (42, 44, 54, 52), (56, 57, 39, 37), (56, 58, 59, 57), (58, 60, 61, 59), (60, 62, 63, 61), (64, 47, 49, 65), (64, 65, 67, 66), (66, 67, 69, 68), (68, 69, 71, 70), (37, 47, 64, 56), (57, 65, 49, 39), (59, 67, 65, 57), (56, 64, 66, 58), (61, 69, 67, 59), (58, 66, 68, 60), (62, 70, 71, 63), (63, 71, 69, 61), (60, 68, 70, 62), (72, 73, 75, 74), (72, 74, 77, 76), (76, 77, 79, 78), (78, 79, 81, 80), (82, 84, 85, 83), (82, 86, 87, 84), (86, 88, 89, 87), (88, 90, 91, 89), (73, 72, 82, 83), (75, 73, 83, 85), (74, 75, 85, 84), (77, 74, 84, 87), (72, 76, 86, 82), (79, 77, 87, 89), (76, 78, 88, 86), (80, 81, 91, 90), (81, 79, 89, 91), (78, 80, 90, 88), (92, 93, 75, 73), (92, 94, 95, 93), (94, 96, 97, 95), (96, 98, 99, 97), (100, 83, 85, 101), (100, 101, 103, 102), (102, 103, 105, 104), (104, 105, 107, 106), (73, 83, 100, 92), (93, 101, 85, 75), (95, 103, 101, 93), (92, 100, 102, 94), (97, 105, 103, 95), (94, 102, 104, 96), (98, 106, 107, 99), (99, 107, 105, 97), (96, 104, 106, 98), (108, 110, 111, 109), (108, 112, 113, 110), (112, 114, 115, 113), (114, 116, 117, 115), (118, 119, 121, 120), (118, 120, 123, 122), (122, 123, 125, 124), (124, 125, 127, 126), (109, 119, 118, 108), (111, 121, 119, 109), (110, 120, 121, 111), (113, 123, 120, 110), (108, 118, 122, 112), (115, 125, 123, 113), (112, 122, 124, 114), (116, 126, 127, 117), (117, 127, 125, 115), (114, 124, 126, 116), (128, 109, 111, 129), (128, 129, 131, 130), (130, 131, 133, 132), (132, 133, 135, 134), (136, 137, 121, 119), (136, 138, 139, 137), (138, 140, 141, 139), (140, 142, 143, 141), (109, 128, 136, 119), (129, 111, 121, 137), (131, 129, 137, 139), (128, 130, 138, 136), (133, 131, 139, 141), (130, 132, 140, 138), (134, 135, 143, 142), (135, 133, 141, 143), (132, 134, 142, 140), (144, 146, 147, 145), (144, 148, 149, 146), (148, 150, 151, 149), (150, 152, 153, 151), (154, 155, 157, 156), (154, 156, 159, 158), (158, 159, 161, 160), (160, 161, 163, 162), (145, 155, 154, 144), (147, 157, 155, 145), (146, 156, 157, 147), (149, 159, 156, 146), (144, 154, 158, 148), (151, 161, 159, 149), (148, 158, 160, 150), (152, 162, 163, 153), (153, 163, 161, 151), (150, 160, 162, 152), (164, 145, 147, 165), (164, 165, 167, 166), (166, 167, 169, 168), (168, 169, 171, 170), (172, 173, 157, 155), (172, 174, 175, 173), (174, 176, 177, 175), (176, 178, 179, 177), (145, 164, 172, 155), (165, 147, 157, 173), (167, 165, 173, 175), (164, 166, 174, 172), (169, 167, 175, 177), (166, 168, 176, 174), (170, 171, 179, 178), (171, 169, 177, 179), (168, 170, 178, 176), (180, 182, 183, 181), (180, 184, 185, 182), (184, 186, 187, 185), (186, 188, 189, 187), (190, 191, 193, 192), (190, 192, 195, 194), (194, 195, 197, 196), (196, 197, 199, 198), (181, 191, 190, 180), (183, 193, 191, 181), (182, 192, 193, 183), (185, 195, 192, 182), (180, 190, 194, 184), (187, 197, 195, 185), (184, 194, 196, 186), (188, 198, 199, 189), (189, 199, 197, 187), (186, 196, 198, 188), (200, 181, 183, 201), (200, 201, 203, 202), (202, 203, 205, 204), (204, 205, 207, 206), (208, 209, 193, 191), (208, 210, 211, 209), (210, 212, 213, 211), (212, 214, 215, 213), (181, 200, 208, 191), (201, 183, 193, 209), (203, 201, 209, 211), (200, 202, 210, 208), (205, 203, 211, 213), (202, 204, 212, 210), (206, 207, 215, 214), (207, 205, 213, 215), (204, 206, 214, 212)])
me_plane.polygons.foreach_set('use_smooth', [True] * 210)
_uv = me_plane.uv_layers.new(name='UVMap')
_uv.uv.foreach_set('vector', [0.0, 0.0, 1.0, 0.0, 1.0, 1.0, 0.0, 1.0, 0.0, 0.0, 0.0, 1.0, 0.0, 1.0, 0.0, 0.0, 0.0, 0.0, 0.0, 1.0, 0.0, 1.0, 0.0, 0.0, 0.0, 0.0, 0.0, 1.0, 0.0, 1.0, 0.0, 0.0, 0.0, 0.0, 0.0, 1.0, 1.0, 1.0, 1.0, 0.0, 0.0, 0.0, 0.0, 0.0, 0.0, 1.0, 0.0, 1.0, 0.0, 0.0, 0.0, 0.0, 0.0, 1.0, 0.0, 1.0, 0.0, 0.0, 0.0, 0.0, 0.0, 1.0, 0.0, 1.0, 1.0, 0.0, 0.0, 0.0, 0.0, 0.0, 1.0, 0.0, 1.0, 1.0, 1.0, 0.0, 1.0, 0.0, 1.0, 1.0, 0.0, 1.0, 1.0, 1.0, 1.0, 1.0, 0.0, 1.0, 0.0, 1.0, 0.0, 1.0, 0.0, 1.0, 0.0, 1.0, 0.0, 0.0, 0.0, 0.0, 0.0, 0.0, 0.0, 0.0, 0.0, 1.0, 0.0, 1.0, 0.0, 1.0, 0.0, 1.0, 0.0, 0.0, 0.0, 0.0, 0.0, 0.0, 0.0, 0.0, 0.0, 0.0, 0.0, 1.0, 0.0, 1.0, 0.0, 0.0, 0.0, 1.0, 0.0, 1.0, 0.0, 1.0, 0.0, 1.0, 0.0, 0.0, 0.0, 0.0, 0.0, 0.0, 0.0, 0.0, 0.0, 0.0, 0.0, 1.0, 1.0, 1.0, 1.0, 0.0, 0.0, 0.0, 0.0, 0.0, 0.0, 1.0, 0.0, 1.0, 0.0, 0.0, 0.0, 0.0, 0.0, 1.0, 0.0, 1.0, 0.0, 0.0, 0.0, 0.0, 0.0, 1.0, 0.0, 1.0, 0.0, 0.0, 1.0, 0.0, 1.0, 1.0, 0.0, 1.0, 0.0, 0.0, 0.0, 1.0, 0.0, 1.0, 0.0, 0.0, 0.0, 0.0, 0.0, 1.0, 0.0, 1.0, 0.0, 0.0, 0.0, 0.0, 0.0, 1.0, 0.0, 1.0, 0.0, 0.0, 1.0, 0.0, 1.0, 0.0, 0.0, 0.0, 0.0, 0.0, 0.0, 1.0, 0.0, 1.0, 1.0, 1.0, 1.0, 1.0, 0.0, 1.0, 0.0, 1.0, 0.0, 1.0, 0.0, 1.0, 0.0, 0.0, 0.0, 0.0, 0.0, 0.0, 0.0, 0.0, 0.0, 1.0, 0.0, 1.0, 0.0, 1.0, 0.0, 1.0, 0.0, 0.0, 0.0, 0.0, 0.0, 0.0, 0.0, 0.0, 0.0, 0.0, 0.0, 0.0, 0.0, 1.0, 0.0, 1.0, 0.0, 1.0, 0.0, 1.0, 0.0, 1.0, 0.0, 1.0, 0.0, 0.0, 0.0, 0.0, 0.0, 0.0, 0.0, 0.0, 0.0, 0.0, 1.0, 0.0, 1.0, 1.0, 0.0, 1.0, 0.0, 0.0, 0.0, 1.0, 0.0, 1.0, 0.0, 0.0, 0.0, 0.0, 0.0, 1.0, 0.0, 1.0, 0.0, 0.0, 0.0, 0.0, 0.0, 1.0, 0.0, 1.0, 0.0, 0.0, 0.0, 0.0, 0.0, 1.0, 1.0, 1.0, 1.0, 0.0, 0.0, 0.0, 0.0, 0.0, 0.0, 1.0, 0.0, 1.0, 0.0, 0.0, 0.0, 0.0, 0.0, 1.0, 0.0, 1.0, 0.0, 0.0, 0.0, 0.0, 0.0, 1.0, 0.0, 1.0, 1.0, 0.0, 0.0, 0.0, 0.0, 0.0, 1.0, 0.0, 1.0, 1.0, 1.0, 0.0, 1.0, 0.0, 1.0, 1.0, 0.0, 1.0, 1.0, 1.0, 1.0, 1.0, 0.0, 1.0, 0.0, 1.0, 0.0, 1.0, 0.0, 1.0, 0.0, 1.0, 0.0, 0.0, 0.0, 0.0, 0.0, 0.0, 0.0, 0.0, 0.0, 1.0, 0.0, 1.0, 0.0, 1.0, 0.0, 1.0, 0.0, 0.0, 0.0, 0.0, 0.0, 0.0, 0.0, 0.0, 0.0, 0.0, 0.0, 1.0, 0.0, 1.0, 0.0, 0.0, 0.0, 1.0, 0.0, 1.0, 0.0, 1.0, 0.0, 1.0, 0.0, 0.0, 0.0, 0.0, 0.0, 0.0, 0.0, 0.0, 0.0, 0.0, 0.0, 1.0, 1.0, 1.0, 1.0, 0.0, 0.0, 0.0, 0.0, 0.0, 0.0, 1.0, 0.0, 1.0, 0.0, 0.0, 0.0, 0.0, 0.0, 1.0, 0.0, 1.0, 0.0, 0.0, 0.0, 0.0, 0.0, 1.0, 0.0, 1.0, 0.0, 0.0, 1.0, 0.0, 1.0, 1.0, 0.0, 1.0, 0.0, 0.0, 0.0, 1.0, 0.0, 1.0, 0.0, 0.0, 0.0, 0.0, 0.0, 1.0, 0.0, 1.0, 0.0, 0.0, 0.0, 0.0, 0.0, 1.0, 0.0, 1.0, 0.0, 0.0, 1.0, 0.0, 1.0, 0.0, 0.0, 0.0, 0.0, 0.0, 0.0, 1.0, 0.0, 1.0, 1.0, 1.0, 1.0, 1.0, 0.0, 1.0, 0.0, 1.0, 0.0, 1.0, 0.0, 1.0, 0.0, 0.0, 0.0, 0.0, 0.0, 0.0, 0.0, 0.0, 0.0, 1.0, 0.0, 1.0, 0.0, 1.0, 0.0, 1.0, 0.0, 0.0, 0.0, 0.0, 0.0, 0.0, 0.0, 0.0, 0.0, 0.0, 0.0, 0.0, 0.0, 1.0, 0.0, 1.0, 0.0, 1.0, 0.0, 1.0, 0.0, 1.0, 0.0, 1.0, 0.0, 0.0, 0.0, 0.0, 0.0, 0.0, 0.0, 0.0, 0.0, 0.0, 1.0, 0.0, 1.0, 1.0, 0.0, 1.0, 0.0, 0.0, 0.0, 1.0, 0.0, 1.0, 0.0, 0.0, 0.0, 0.0, 0.0, 1.0, 0.0, 1.0, 0.0, 0.0, 0.0, 0.0, 0.0, 1.0, 0.0, 1.0, 0.0, 0.0, 0.0, 0.0, 0.0, 1.0, 1.0, 1.0, 1.0, 0.0, 0.0, 0.0, 0.0, 0.0, 0.0, 1.0, 0.0, 1.0, 0.0, 0.0, 0.0, 0.0, 0.0, 1.0, 0.0, 1.0, 0.0, 0.0, 0.0, 0.0, 0.0, 1.0, 0.0, 1.0, 1.0, 0.0, 0.0, 0.0, 0.0, 0.0, 1.0, 0.0, 1.0, 1.0, 1.0, 0.0, 1.0, 0.0, 1.0, 1.0, 0.0, 1.0, 1.0, 1.0, 1.0, 1.0, 0.0, 1.0, 0.0, 1.0, 0.0, 1.0, 0.0, 1.0, 0.0, 1.0, 0.0, 0.0, 0.0, 0.0, 0.0, 0.0, 0.0, 0.0, 0.0, 1.0, 0.0, 1.0, 0.0, 1.0, 0.0, 1.0, 0.0, 0.0, 0.0, 0.0, 0.0, 0.0, 0.0, 0.0, 0.0, 0.0, 0.0, 1.0, 0.0, 1.0, 0.0, 0.0, 0.0, 1.0, 0.0, 1.0, 0.0, 1.0, 0.0, 1.0, 0.0, 0.0, 0.0, 0.0, 0.0, 0.0, 0.0, 0.0, 0.0, 0.0, 0.0, 1.0, 1.0, 1.0, 1.0, 0.0, 0.0, 0.0, 0.0, 0.0, 0.0, 1.0, 0.0, 1.0, 0.0, 0.0, 0.0, 0.0, 0.0, 1.0, 0.0, 1.0, 0.0, 0.0, 0.0, 0.0, 0.0, 1.0, 0.0, 1.0, 0.0, 0.0, 1.0, 0.0, 1.0, 1.0, 0.0, 1.0, 0.0, 0.0, 0.0, 1.0, 0.0, 1.0, 0.0, 0.0, 0.0, 0.0, 0.0, 1.0, 0.0, 1.0, 0.0, 0.0, 0.0, 0.0, 0.0, 1.0, 0.0, 1.0, 0.0, 0.0, 1.0, 0.0, 1.0, 0.0, 0.0, 0.0, 0.0, 0.0, 0.0, 1.0, 0.0, 1.0, 1.0, 1.0, 1.0, 1.0, 0.0, 1.0, 0.0, 1.0, 0.0, 1.0, 0.0, 1.0, 0.0, 0.0, 0.0, 0.0, 0.0, 0.0, 0.0, 0.0, 0.0, 1.0, 0.0, 1.0, 0.0, 1.0, 0.0, 1.0, 0.0, 0.0, 0.0, 0.0, 0.0, 0.0, 0.0, 0.0, 0.0, 0.0, 0.0, 0.0, 0.0, 1.0, 0.0, 1.0, 0.0, 1.0, 0.0, 1.0, 0.0, 1.0, 0.0, 1.0, 0.0, 0.0, 0.0, 0.0, 0.0, 0.0, 0.0, 0.0, 0.0, 0.0, 0.0, 1.0, 1.0, 1.0, 1.0, 0.0, 0.0, 0.0, 0.0, 0.0, 0.0, 1.0, 0.0, 1.0, 0.0, 0.0, 0.0, 0.0, 0.0, 1.0, 0.0, 1.0, 0.0, 0.0, 0.0, 0.0, 0.0, 1.0, 0.0, 1.0, 0.0, 0.0, 1.0, 0.0, 1.0, 1.0, 0.0, 1.0, 0.0, 0.0, 0.0, 1.0, 0.0, 1.0, 0.0, 0.0, 0.0, 0.0, 0.0, 1.0, 0.0, 1.0, 0.0, 0.0, 0.0, 0.0, 0.0, 1.0, 0.0, 1.0, 0.0, 0.0, 1.0, 0.0, 1.0, 0.0, 0.0, 0.0, 0.0, 0.0, 1.0, 1.0, 1.0, 1.0, 1.0, 0.0, 1.0, 0.0, 0.0, 1.0, 0.0, 1.0, 1.0, 1.0, 1.0, 1.0, 0.0, 1.0, 0.0, 1.0, 0.0, 1.0, 0.0, 1.0, 0.0, 0.0, 0.0, 0.0, 0.0, 0.0, 0.0, 0.0, 0.0, 1.0, 0.0, 1.0, 0.0, 1.0, 0.0, 1.0, 0.0, 0.0, 0.0, 0.0, 0.0, 0.0, 0.0, 0.0, 0.0, 0.0, 0.0, 0.0, 0.0, 1.0, 0.0, 1.0, 0.0, 1.0, 0.0, 1.0, 0.0, 1.0, 0.0, 1.0, 0.0, 0.0, 0.0, 0.0, 0.0, 0.0, 0.0, 0.0, 0.0, 0.0, 1.0, 0.0, 1.0, 1.0, 0.0, 1.0, 0.0, 0.0, 0.0, 1.0, 0.0, 1.0, 0.0, 0.0, 0.0, 0.0, 0.0, 1.0, 0.0, 1.0, 0.0, 0.0, 0.0, 0.0, 0.0, 1.0, 0.0, 1.0, 0.0, 0.0, 0.0, 0.0, 0.0, 1.0, 1.0, 1.0, 1.0, 0.0, 0.0, 0.0, 0.0, 0.0, 0.0, 1.0, 0.0, 1.0, 0.0, 0.0, 0.0, 0.0, 0.0, 1.0, 0.0, 1.0, 0.0, 0.0, 0.0, 0.0, 0.0, 1.0, 0.0, 1.0, 1.0, 0.0, 0.0, 0.0, 0.0, 0.0, 1.0, 0.0, 0.0, 1.0, 1.0, 1.0, 1.0, 1.0, 0.0, 1.0, 0.0, 1.0, 0.0, 1.0, 0.0, 1.0, 0.0, 1.0, 0.0, 0.0, 0.0, 0.0, 0.0, 0.0, 0.0, 0.0, 0.0, 1.0, 0.0, 1.0, 0.0, 1.0, 0.0, 1.0, 0.0, 0.0, 0.0, 0.0, 0.0, 0.0, 0.0, 0.0, 0.0, 0.0, 0.0, 1.0, 0.0, 1.0, 0.0, 0.0, 0.0, 1.0, 0.0, 1.0, 0.0, 1.0, 0.0, 1.0, 0.0, 0.0, 0.0, 0.0, 0.0, 0.0, 0.0, 0.0, 0.0, 0.0, 0.0, 1.0, 1.0, 1.0, 1.0, 0.0, 0.0, 0.0, 0.0, 0.0, 0.0, 1.0, 0.0, 1.0, 0.0, 0.0, 0.0, 0.0, 0.0, 1.0, 0.0, 1.0, 0.0, 0.0, 0.0, 0.0, 0.0, 1.0, 0.0, 1.0, 0.0, 0.0, 1.0, 0.0, 1.0, 1.0, 0.0, 1.0, 0.0, 0.0, 0.0, 1.0, 0.0, 1.0, 0.0, 0.0, 0.0, 0.0, 0.0, 1.0, 0.0, 1.0, 0.0, 0.0, 0.0, 0.0, 0.0, 1.0, 0.0, 1.0, 0.0, 0.0, 1.0, 0.0, 1.0, 0.0, 0.0, 0.0, 0.0, 0.0, 1.0, 1.0, 1.0, 1.0, 1.0, 0.0, 1.0, 0.0, 0.0, 1.0, 0.0, 1.0, 1.0, 1.0, 1.0, 1.0, 0.0, 1.0, 0.0, 1.0, 0.0, 1.0, 0.0, 1.0, 0.0, 0.0, 0.0, 0.0, 0.0, 0.0, 0.0, 0.0, 0.0, 1.0, 0.0, 1.0, 0.0, 1.0, 0.0, 1.0, 0.0, 0.0, 0.0, 0.0, 0.0, 0.0, 0.0, 0.0, 0.0, 0.0, 0.0, 0.0, 0.0, 1.0, 0.0, 1.0, 0.0, 1.0, 0.0, 1.0, 0.0, 1.0, 0.0, 1.0, 0.0, 0.0, 0.0, 0.0, 0.0, 0.0, 0.0, 0.0, 0.0, 0.0, 1.0, 0.0, 1.0, 1.0, 0.0, 1.0, 0.0, 0.0, 0.0, 1.0, 0.0, 1.0, 0.0, 0.0, 0.0, 0.0, 0.0, 1.0, 0.0, 1.0, 0.0, 0.0, 0.0, 0.0, 0.0, 1.0, 0.0, 1.0, 0.0, 0.0, 0.0, 0.0, 0.0, 1.0, 1.0, 1.0, 1.0, 0.0, 0.0, 0.0, 0.0, 0.0, 0.0, 1.0, 0.0, 1.0, 0.0, 0.0, 0.0, 0.0, 0.0, 1.0, 0.0, 1.0, 0.0, 0.0, 0.0, 0.0, 0.0, 1.0, 0.0, 1.0, 1.0, 0.0, 0.0, 0.0, 0.0, 0.0, 1.0, 0.0, 0.0, 1.0, 1.0, 1.0, 1.0, 1.0, 0.0, 1.0, 0.0, 1.0, 0.0, 1.0, 0.0, 1.0, 0.0, 1.0, 0.0, 0.0, 0.0, 0.0, 0.0, 0.0, 0.0, 0.0, 0.0, 1.0, 0.0, 1.0, 0.0, 1.0, 0.0, 1.0, 0.0, 0.0, 0.0, 0.0, 0.0, 0.0, 0.0, 0.0, 0.0, 0.0, 0.0, 1.0, 0.0, 1.0, 0.0, 0.0, 0.0, 1.0, 0.0, 1.0, 0.0, 1.0, 0.0, 1.0, 0.0, 0.0, 0.0, 0.0, 0.0, 0.0, 0.0, 0.0, 0.0, 0.0, 0.0, 1.0, 1.0, 1.0, 1.0, 0.0, 0.0, 0.0, 0.0, 0.0, 0.0, 1.0, 0.0, 1.0, 0.0, 0.0, 0.0, 0.0, 0.0, 1.0, 0.0, 1.0, 0.0, 0.0, 0.0, 0.0, 0.0, 1.0, 0.0, 1.0, 0.0, 0.0, 1.0, 0.0, 1.0, 1.0, 0.0, 1.0, 0.0, 0.0, 0.0, 1.0, 0.0, 1.0, 0.0, 0.0, 0.0, 0.0, 0.0, 1.0, 0.0, 1.0, 0.0, 0.0, 0.0, 0.0, 0.0, 1.0, 0.0, 1.0, 0.0, 0.0, 1.0, 0.0, 1.0, 0.0, 0.0, 0.0, 0.0, 0.0, 1.0, 1.0, 1.0, 1.0, 1.0, 0.0, 1.0, 0.0, 0.0, 1.0, 0.0, 1.0, 1.0, 1.0, 1.0, 1.0, 0.0, 1.0, 0.0, 1.0, 0.0, 1.0, 0.0, 1.0, 0.0, 0.0, 0.0, 0.0, 0.0, 0.0, 0.0, 0.0, 0.0, 1.0, 0.0, 1.0, 0.0, 1.0, 0.0, 1.0, 0.0, 0.0, 0.0, 0.0, 0.0, 0.0, 0.0, 0.0, 0.0, 0.0, 0.0, 0.0, 0.0, 1.0, 0.0, 1.0, 0.0, 1.0, 0.0, 1.0, 0.0, 1.0, 0.0, 1.0, 0.0, 0.0, 0.0, 0.0, 0.0, 0.0, 0.0, 0.0, 0.0, 0.0, 1.0, 0.0, 1.0, 1.0, 0.0, 1.0, 0.0, 0.0, 0.0, 1.0, 0.0, 1.0, 0.0, 0.0, 0.0, 0.0, 0.0, 1.0, 0.0, 1.0, 0.0, 0.0, 0.0, 0.0, 0.0, 1.0, 0.0, 1.0, 0.0, 0.0, 0.0, 0.0, 0.0, 1.0, 1.0, 1.0, 1.0, 0.0, 0.0, 0.0, 0.0, 0.0, 0.0, 1.0, 0.0, 1.0, 0.0, 0.0, 0.0, 0.0, 0.0, 1.0, 0.0, 1.0, 0.0, 0.0, 0.0, 0.0, 0.0, 1.0, 0.0, 1.0, 1.0, 0.0, 0.0, 0.0, 0.0, 0.0, 1.0, 0.0, 0.0, 1.0, 1.0, 1.0, 1.0, 1.0, 0.0, 1.0, 0.0, 1.0, 0.0, 1.0, 0.0, 1.0, 0.0, 1.0, 0.0, 0.0, 0.0, 0.0, 0.0, 0.0, 0.0, 0.0, 0.0, 1.0, 0.0, 1.0, 0.0, 1.0, 0.0, 1.0, 0.0, 0.0, 0.0, 0.0, 0.0, 0.0, 0.0, 0.0, 0.0, 0.0, 0.0, 1.0, 0.0, 1.0, 0.0, 0.0, 0.0, 1.0, 0.0, 1.0, 0.0, 1.0, 0.0, 1.0, 0.0, 0.0, 0.0, 0.0, 0.0, 0.0, 0.0, 0.0])
me_plane.update()

# ---- objects
ob_sphere = bpy.data.objects.new('Sphere', me_sphere)
ob_sphere_001 = bpy.data.objects.new('Sphere.001', me_sphere_001)
ob_sphere_002 = bpy.data.objects.new('Sphere.002', me_sphere_002)
ob_sphere_003 = bpy.data.objects.new('Sphere.003', me_sphere_003)
ob_plane = bpy.data.objects.new('Plane', me_plane)

# ---- transforms, parenting, visibility, modifiers, constraints
ob_sphere.location = (0.0, 0.0, 0.0)
ob_sphere.rotation_euler = (1.571, -0.0, 0.0)
_m = ob_sphere.modifiers.new('Mirror', 'MIRROR')
_m = ob_sphere.modifiers.new('Mirror.001', 'MIRROR')
_m.use_axis = (False, True, False)
_m = ob_sphere.modifiers.new('Subdivision', 'SUBSURF')
_m.levels = 2
_m = ob_sphere.modifiers.new('Auto Smooth', 'NODES')
_m.node_group = ng_auto_smooth
_gi = [s.identifier for s in ng_auto_smooth.interface.items_tree if s.item_type == 'SOCKET' and s.in_out == 'INPUT']
_m[_gi[1]] = 0.5236  # Angle
ob_sphere_001.location = (0.0, 0.0, 0.0)
ob_sphere_001.rotation_euler = (1.571, -0.0, 0.0)
ob_sphere_001.scale = (0.6039, 1.0, 1.0)
_m = ob_sphere_001.modifiers.new('Mirror', 'MIRROR')
_m = ob_sphere_001.modifiers.new('Mirror.001', 'MIRROR')
_m.use_axis = (False, False, False)
_m = ob_sphere_001.modifiers.new('Subdivision', 'SUBSURF')
_m.levels = 2
_m = ob_sphere_001.modifiers.new('Auto Smooth', 'NODES')
_m.node_group = ng_auto_smooth
_gi = [s.identifier for s in ng_auto_smooth.interface.items_tree if s.item_type == 'SOCKET' and s.in_out == 'INPUT']
_m[_gi[1]] = 0.5236  # Angle
ob_sphere_002.location = (0.0, 0.0, 0.0)
ob_sphere_002.rotation_euler = (1.571, -0.0, 0.0)
_m = ob_sphere_002.modifiers.new('Mirror', 'MIRROR')
_m = ob_sphere_002.modifiers.new('Mirror.001', 'MIRROR')
_m.use_axis = (False, False, False)
_m = ob_sphere_002.modifiers.new('Subdivision', 'SUBSURF')
_m.levels = 2
_m = ob_sphere_002.modifiers.new('Auto Smooth', 'NODES')
_m.node_group = ng_auto_smooth
_gi = [s.identifier for s in ng_auto_smooth.interface.items_tree if s.item_type == 'SOCKET' and s.in_out == 'INPUT']
_m[_gi[1]] = 0.5236  # Angle
ob_sphere_003.location = (0.0, 0.0, 0.0)
ob_sphere_003.rotation_euler = (1.571, -0.0, 3.142)
_m = ob_sphere_003.modifiers.new('Mirror', 'MIRROR')
_m = ob_sphere_003.modifiers.new('Mirror.001', 'MIRROR')
_m.use_axis = (False, False, False)
_m = ob_sphere_003.modifiers.new('Subdivision', 'SUBSURF')
_m.levels = 2
_m = ob_sphere_003.modifiers.new('Auto Smooth', 'NODES')
_m.node_group = ng_auto_smooth
_gi = [s.identifier for s in ng_auto_smooth.interface.items_tree if s.item_type == 'SOCKET' and s.in_out == 'INPUT']
_m[_gi[1]] = 0.5236  # Angle
ob_plane.location = (0.0, 0.0, 0.0)
_m = ob_plane.modifiers.new('Auto Smooth', 'NODES')
_m.node_group = ng_auto_smooth
_gi = [s.identifier for s in ng_auto_smooth.interface.items_tree if s.item_type == 'SOCKET' and s.in_out == 'INPUT']
_m[_gi[1]] = 0.5236  # Angle

# ---- collection membership
col_collection.objects.link(ob_sphere)
col_collection.objects.link(ob_sphere_001)
col_collection.objects.link(ob_sphere_002)
col_collection.objects.link(ob_sphere_003)
col_collection.objects.link(ob_plane)

# ---- scene / render settings (as saved in the file)
scene.frame_start = 1; scene.frame_end = 250; scene.frame_set(1)
scene.render.engine = 'BLENDER_EEVEE_NEXT'
scene.cycles.sampling_pattern = 'TABULATED_SOBOL'
scene.cycles.use_light_tree = False
scene.view_settings.view_transform = 'Filmic'
bpy.context.view_layer.update()

# ---- added for rendering (the .blend has no active camera and no usable light): camera, sun
cam_auto = bpy.data.cameras.new('AutoCamera')
cam_auto.lens = 50.0
cam_auto.sensor_width = 36.0
cam_auto.clip_end = 1000.0
ob_auto_camera = bpy.data.objects.new('AutoCamera', cam_auto)
scene.collection.objects.link(ob_auto_camera)
ob_auto_camera.location = (4.62129, -5.54555, 3.71967)
ob_auto_camera.rotation_euler = (1.09748, -7.21219e-08, 0.694738)
scene.camera = ob_auto_camera
light_auto_sun = bpy.data.lights.new('AutoSun', 'SUN')
light_auto_sun.energy = 3.0
light_auto_sun.angle = 0.0523599
ob_auto_sun = bpy.data.objects.new('AutoSun', light_auto_sun)
scene.collection.objects.link(ob_auto_sun)
ob_auto_sun.rotation_euler = (0.872665, 0.174533, 0.523599)
bpy.context.view_layer.update()
